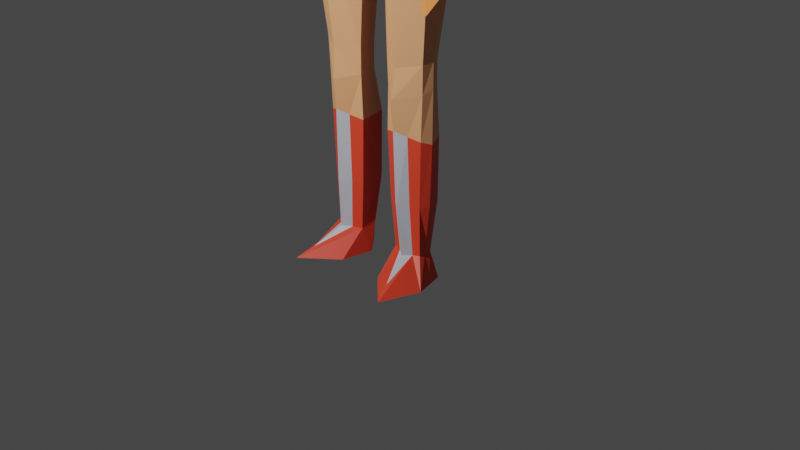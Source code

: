 # Source: LP_Char_06_Hair.blend  (saved by Blender 2.92.15; exported with 4.5.12 LTS)
import bpy
from mathutils import Matrix  # noqa: F401  (used for matrix-valued properties, if any)

bpy.ops.wm.read_factory_settings(use_empty=True)
scene = bpy.context.scene
scene.name = 'Scene'

# ---- collections
col_collection = bpy.data.collections.new('Collection'); scene.collection.children.link(col_collection)

# ---- materials (node trees are filled in below, after node groups)
mat_peach = bpy.data.materials.new('Peach')
mat_peach.use_transparent_shadow = False
mat_orange = bpy.data.materials.new('Orange')
mat_orange.use_transparent_shadow = False
mat_gray_armor = bpy.data.materials.new('Gray Armor')
mat_gray_armor.use_transparent_shadow = False
mat_undergray = bpy.data.materials.new('UnderGray')
mat_undergray.use_transparent_shadow = False
mat_black = bpy.data.materials.new('Black')
mat_black.use_transparent_shadow = False
mat_red = bpy.data.materials.new('Red')
mat_red.use_transparent_shadow = False
mat_darkbrown = bpy.data.materials.new('DarkBrown')
mat_darkbrown.use_transparent_shadow = False
mat_brown = bpy.data.materials.new('Brown')
mat_brown.use_transparent_shadow = False

# ---- material node trees
mat_peach.use_nodes = True; mat_peach.node_tree.nodes.clear()
_N = mat_peach.node_tree.nodes; _L = mat_peach.node_tree.links
n0 = _N.new('ShaderNodeBsdfPrincipled'); n0.name = 'Principled BSDF'; n0.location = (10, 300)
n0.distribution = 'GGX'
n0.subsurface_method = 'BURLEY'
n0.inputs[0].default_value = (0.8, 0.3663, 0.1731, 1.0)
n0.inputs[3].default_value = 1.45
n0.inputs[27].default_value = (0.0, 0.0, 0.0, 1.0)
n0.inputs[28].default_value = 1.0
n1 = _N.new('ShaderNodeOutputMaterial'); n1.name = 'Material Output'; n1.location = (300, 300)
_L.new(n0.outputs[0], n1.inputs[0])
n1.is_active_output = True
mat_orange.use_nodes = True; mat_orange.node_tree.nodes.clear()
_N = mat_orange.node_tree.nodes; _L = mat_orange.node_tree.links
n0 = _N.new('ShaderNodeBsdfPrincipled'); n0.name = 'Principled BSDF'; n0.location = (10, 300)
n0.distribution = 'GGX'
n0.subsurface_method = 'BURLEY'
n0.inputs[0].default_value = (0.8, 0.2061, 0.02725, 1.0)
n0.inputs[3].default_value = 1.45
n0.inputs[27].default_value = (0.0, 0.0, 0.0, 1.0)
n0.inputs[28].default_value = 1.0
n1 = _N.new('ShaderNodeOutputMaterial'); n1.name = 'Material Output'; n1.location = (300, 300)
_L.new(n0.outputs[0], n1.inputs[0])
n1.is_active_output = True
mat_gray_armor.use_nodes = True; mat_gray_armor.node_tree.nodes.clear()
_N = mat_gray_armor.node_tree.nodes; _L = mat_gray_armor.node_tree.links
n0 = _N.new('ShaderNodeBsdfPrincipled'); n0.name = 'Principled BSDF'; n0.location = (10, 300)
n0.distribution = 'GGX'
n0.subsurface_method = 'BURLEY'
n0.inputs[0].default_value = (0.5319, 0.5591, 0.6258, 1.0)
n0.inputs[3].default_value = 1.45
n0.inputs[27].default_value = (0.0, 0.0, 0.0, 1.0)
n0.inputs[28].default_value = 1.0
n1 = _N.new('ShaderNodeOutputMaterial'); n1.name = 'Material Output'; n1.location = (300, 300)
_L.new(n0.outputs[0], n1.inputs[0])
n1.is_active_output = True
mat_undergray.use_nodes = True; mat_undergray.node_tree.nodes.clear()
_N = mat_undergray.node_tree.nodes; _L = mat_undergray.node_tree.links
n0 = _N.new('ShaderNodeBsdfPrincipled'); n0.name = 'Principled BSDF'; n0.location = (10, 300)
n0.distribution = 'GGX'
n0.subsurface_method = 'BURLEY'
n0.inputs[0].default_value = (0.06766, 0.07077, 0.07837, 1.0)
n0.inputs[3].default_value = 1.45
n0.inputs[27].default_value = (0.0, 0.0, 0.0, 1.0)
n0.inputs[28].default_value = 1.0
n1 = _N.new('ShaderNodeOutputMaterial'); n1.name = 'Material Output'; n1.location = (300, 300)
_L.new(n0.outputs[0], n1.inputs[0])
n1.is_active_output = True
mat_black.use_nodes = True; mat_black.node_tree.nodes.clear()
_N = mat_black.node_tree.nodes; _L = mat_black.node_tree.links
n0 = _N.new('ShaderNodeBsdfPrincipled'); n0.name = 'Principled BSDF'; n0.location = (10, 300)
n0.distribution = 'GGX'
n0.subsurface_method = 'BURLEY'
n0.inputs[0].default_value = (0.0, 0.0, 0.0, 1.0)
n0.inputs[3].default_value = 1.45
n0.inputs[27].default_value = (0.0, 0.0, 0.0, 1.0)
n0.inputs[28].default_value = 1.0
n1 = _N.new('ShaderNodeOutputMaterial'); n1.name = 'Material Output'; n1.location = (300, 300)
_L.new(n0.outputs[0], n1.inputs[0])
n1.is_active_output = True
mat_red.use_nodes = True; mat_red.node_tree.nodes.clear()
_N = mat_red.node_tree.nodes; _L = mat_red.node_tree.links
n0 = _N.new('ShaderNodeBsdfPrincipled'); n0.name = 'Principled BSDF'; n0.location = (10, 300)
n0.distribution = 'GGX'
n0.subsurface_method = 'BURLEY'
n0.inputs[0].default_value = (0.8, 0.05304, 0.02145, 1.0)
n0.inputs[3].default_value = 1.45
n0.inputs[27].default_value = (0.0, 0.0, 0.0, 1.0)
n0.inputs[28].default_value = 1.0
n1 = _N.new('ShaderNodeOutputMaterial'); n1.name = 'Material Output'; n1.location = (300, 300)
_L.new(n0.outputs[0], n1.inputs[0])
n1.is_active_output = True
mat_darkbrown.use_nodes = True; mat_darkbrown.node_tree.nodes.clear()
_N = mat_darkbrown.node_tree.nodes; _L = mat_darkbrown.node_tree.links
n0 = _N.new('ShaderNodeBsdfPrincipled'); n0.name = 'Principled BSDF'; n0.location = (10, 300)
n0.distribution = 'GGX'
n0.subsurface_method = 'BURLEY'
n0.inputs[0].default_value = (0.01834, 0.006218, 0.003293, 1.0)
n0.inputs[3].default_value = 1.45
n0.inputs[27].default_value = (0.0, 0.0, 0.0, 1.0)
n0.inputs[28].default_value = 1.0
n1 = _N.new('ShaderNodeOutputMaterial'); n1.name = 'Material Output'; n1.location = (300, 300)
_L.new(n0.outputs[0], n1.inputs[0])
n1.is_active_output = True
mat_brown.use_nodes = True; mat_brown.node_tree.nodes.clear()
_N = mat_brown.node_tree.nodes; _L = mat_brown.node_tree.links
n0 = _N.new('ShaderNodeBsdfPrincipled'); n0.name = 'Principled BSDF'; n0.location = (10, 300)
n0.distribution = 'GGX'
n0.subsurface_method = 'BURLEY'
n0.inputs[0].default_value = (0.01499, 0.002493, 0.00694, 1.0)
n0.inputs[3].default_value = 1.45
n0.inputs[27].default_value = (0.0, 0.0, 0.0, 1.0)
n0.inputs[28].default_value = 1.0
n1 = _N.new('ShaderNodeOutputMaterial'); n1.name = 'Material Output'; n1.location = (300, 300)
_L.new(n0.outputs[0], n1.inputs[0])
n1.is_active_output = True

# ---- world
world_world = bpy.data.worlds.new('World'); scene.world = world_world
world_world.use_nodes = True; world_world.node_tree.nodes.clear()
_N = world_world.node_tree.nodes; _L = world_world.node_tree.links
n0 = _N.new('ShaderNodeOutputWorld'); n0.name = 'World Output'; n0.location = (300, 300)
n1 = _N.new('ShaderNodeBackground'); n1.name = 'Background'; n1.location = (10, 300)
n1.inputs[0].default_value = (0.05088, 0.05088, 0.05088, 1.0)
_L.new(n1.outputs[0], n0.inputs[0])
n0.is_active_output = True
world_world.color = (0.05088, 0.05088, 0.05088)
world_world.use_sun_shadow = False
world_world.sun_shadow_jitter_overblur = 0.0

# ---- cameras
cam_camera = bpy.data.cameras.new('Camera')
cam_camera.clip_end = 100.0
cam_camera.ortho_scale = 7.314

# ---- lights
light_light = bpy.data.lights.new('Light', 'POINT')
light_light.transmission_factor = 0.0
light_light.energy = 2000.0
light_light.shadow_soft_size = 0.1
light_light.shadow_maximum_resolution = 0.006
light_light.use_absolute_resolution = True

# ---- meshes
me_cylinder = bpy.data.meshes.new('Cylinder')
me_cylinder.from_pydata([(0.4352, -0.8685, -1.262), (0.4393, -0.7682, -0.696), (0.6173, -0.9535, -1.262), (0.6155, -0.8532, -0.6959), (0.6336, -1.123, -1.262), (0.645, -1.144, -0.6959), (0.4829, -1.245, -1.262), (0.4549, -1.287, -0.6959), (0.2695, -1.123, -1.262), (0.2195, -1.144, -0.6959), (0.2532, -0.9535, -1.262), (0.2729, -0.8258, -0.6987), (0.4104, -0.8285, -1.554), (0.7115, -0.9219, -1.554), (0.8151, -1.282, -1.554), (0.6628, -1.743, -1.554), (0.283, -1.403, -1.554), (0.2204, -1.034, -1.554), (0.4503, -0.7389, 0.1002), (0.6366, -0.8664, 0.02401), (0.6692, -1.158, 0.04012), (0.4367, -1.308, 0.1341), (0.1875, -1.158, 0.04012), (0.2754, -0.8118, 0.04012), (0.5098, -0.4223, 2.466), (0.8719, -0.849, 2.72), (0.8913, -1.274, 2.726), (0.4836, -1.486, 2.726), (0.03409, -1.274, 2.466), (0.1539, -0.3358, 2.466), (0.2044, -1.162, 0.5299), (0.2778, -0.9152, 0.5299), (0.6905, -1.162, 0.5299), (0.4375, -1.337, 0.4687), (0.4481, -0.8042, 0.4686), (0.649, -0.9192, 0.5509), (0.1275, -1.155, 2.185), (0.8782, -1.265, 2.356), (0.5125, -0.5109, 2.185), (0.1549, -0.876, 2.185), (0.505, -1.468, 2.356), (0.8593, -0.8578, 2.353), (0.2913, -0.9012, 0.8137), (0.4476, -1.304, 0.7887), (0.662, -0.9354, 0.85), (0.1945, -1.169, 0.8449), (0.6991, -1.169, 0.8449), (0.4567, -0.8319, 0.7806), (0.0, -1.272, 2.471), (0.0, -0.3578, 2.471), (0.49, -0.379, 2.725), (0.2178, -0.3147, 2.725), (0.0, -0.3026, 2.723), (0.0, -1.489, 2.79), (0.5313, -0.9847, 3.865), (0.5493, -1.191, 3.87), (0.3467, -1.382, 3.798), (0.3866, -0.8183, 3.81), (0.1644, -0.6871, 3.725), (0.0, -0.6533, 3.661), (0.0, -1.459, 3.612), (0.4083, -1.005, 4.559), (0.4515, -1.185, 4.584), (0.2601, -1.388, 4.53), (0.3439, -0.967, 4.545), (0.1816, -0.8433, 4.499), (0.0, -0.8418, 4.45), (0.0, -1.465, 4.441), (0.477, -0.9006, 5.12), (0.5103, -1.213, 5.134), (0.2915, -1.476, 5.256), (0.3823, -0.845, 5.13), (0.1701, -0.7039, 5.136), (0.0, -0.6461, 5.131), (0.0, -1.486, 5.14), (0.0, -0.374, 3.267), (0.23, -0.4588, 3.365), (0.4001, -1.463, 3.453), (0.0, -1.548, 3.252), (0.6869, -1.206, 3.56), (0.4807, -0.6242, 3.462), (0.6553, -0.8279, 3.549), (0.2958, -0.9046, 5.65), (0.2871, -1.039, 5.638), (0.1509, -1.144, 5.596), (0.2353, -0.8043, 5.64), (0.1739, -0.7372, 5.643), (0.0, -0.7275, 5.638), (0.0, -1.144, 5.597), (0.09727, -0.9176, 5.693), (0.09211, -0.9618, 5.69), (0.07222, -0.9982, 5.687), (0.08, -0.8865, 5.698), (0.0428, -0.8678, 5.699), (0.0, -0.8565, 5.698), (0.0, -1.015, 5.685), (0.243, -1.279, 5.469), (0.0, -1.282, 5.469), (0.0, -0.6312, 5.483), (0.233, -0.6629, 5.494), (0.4505, -1.063, 5.571), (0.4107, -0.7598, 5.487), (0.4593, -0.9319, 5.597), (0.6026, -0.7638, 5.356), (0.5359, -1.214, 5.136), (0.5375, -0.8162, 5.159), (0.1307, -0.9305, 5.855), (0.128, -0.9533, 5.854), (0.1048, -0.9959, 5.85), (0.1139, -0.8653, 5.863), (0.06867, -0.8245, 5.864), (0.0, -0.8302, 5.865), (0.0, -1.015, 5.85), (0.6762, -1.075, 5.407), (0.6919, -0.9358, 5.457), (1.331, -1.022, 4.146), (1.275, -0.849, 4.033), (1.352, -0.9521, 4.14), (1.155, -1.059, 3.982), (1.171, -0.8741, 3.928), (1.242, -1.082, 4.096), (0.6049, -1.153, 5.332), (0.6259, -1.043, -1.262), (0.6938, -1.045, -0.6959), (0.7663, -1.112, -1.554), (0.7181, -1.045, 0.0003072), (0.9428, -1.074, 2.723), (0.7261, -1.05, 0.5909), (0.8644, -1.073, 2.355), (0.723, -1.047, 0.8736), (0.5891, -1.094, 3.889), (0.4918, -1.1, 4.59), (0.5183, -1.081, 5.129), (0.7347, -1.085, 3.576), (0.4481, -1.05, 5.034), (1.132, -1.0, 3.914), (1.399, -1.069, 4.11), (1.351, -0.933, 3.888), (1.415, -0.9716, 4.035), (1.222, -1.123, 3.941), (1.27, -0.9743, 3.812), (1.311, -1.121, 4.067), (1.204, -1.077, 3.85), (1.457, -1.128, 4.092), (1.453, -1.067, 3.868), (1.512, -1.063, 4.005), (1.294, -1.201, 3.947), (1.361, -1.118, 3.786), (1.38, -1.193, 4.066), (1.281, -1.189, 3.848), (2.026, -1.786, 4.298), (1.983, -1.792, 4.091), (2.057, -1.718, 4.166), (1.877, -1.886, 4.231), (1.911, -1.845, 4.043), (1.94, -1.857, 4.28), (1.862, -1.888, 4.106), (2.312, -2.001, 4.243), (2.2, -2.046, 4.006), (2.304, -1.978, 4.161), (2.067, -2.16, 4.109), (2.107, -2.115, 3.958), (2.144, -2.128, 4.181), (2.028, -2.151, 4.047), (2.532, -2.353, 4.171), (2.427, -2.467, 4.206), (2.559, -2.371, 4.139), (2.187, -2.346, 4.187), (2.22, -2.376, 4.176), (2.41, -2.443, 4.236), (2.152, -2.361, 4.176), (2.209, -1.792, 4.176), (2.207, -1.829, 4.331), (2.382, -1.938, 4.218), (2.403, -2.008, 4.272), (2.343, -1.867, 4.237), (2.318, -1.899, 4.325), (2.494, -2.02, 4.281), (2.461, -2.032, 4.31), (2.511, -2.012, 4.308), (2.468, -2.031, 4.346), (2.497, -2.375, 4.158), (2.239, -2.062, 4.207), (2.52, -2.399, 4.122), (2.257, -2.014, 4.062), (2.106, -1.748, 4.178), (2.444, -2.422, 4.248), (2.229, -2.071, 4.204), (2.468, -2.442, 4.222), (2.253, -2.018, 4.054), (2.369, -2.43, 4.223), (2.343, -2.405, 4.246), (2.135, -2.132, 4.172), (2.193, -2.051, 4.002), (2.307, -2.427, 4.232), (2.075, -2.16, 4.111), (2.328, -2.453, 4.208), (2.118, -2.105, 3.962), (2.181, -2.391, 4.164), (2.034, -2.157, 3.978), (2.193, -2.275, 4.057), (2.097, -2.266, 4.096), (2.146, -2.256, 4.113), (2.124, -2.303, 4.063), (2.261, -2.295, 4.174), (2.296, -2.255, 4.093), (2.205, -2.314, 4.142), (2.235, -2.295, 4.064), (2.336, -2.282, 4.09), (2.306, -2.311, 4.187), (2.368, -2.278, 4.201), (2.388, -2.254, 4.121), (2.434, -2.177, 4.166), (2.446, -2.168, 4.117), (2.38, -2.219, 4.141), (2.403, -2.2, 4.058), (0.3685, -0.8663, 5.948), (0.3313, -1.038, 5.925), (0.2126, -1.173, 5.901), (0.2837, -0.7428, 5.965), (0.1398, -0.6867, 5.971), (0.0, -0.6699, 5.982), (0.0, -1.207, 5.887), (0.1291, -0.9893, 7.949), (0.1215, -1.043, 7.953), (0.0, -1.086, 7.955), (0.103, -0.9528, 7.951), (0.0, -0.9357, 7.949), (0.0, -0.93, 7.952), (0.0, -1.096, 7.958), (0.7635, -0.3829, 7.121), (0.5615, -1.855, 7.056), (0.0, -2.027, 7.044), (0.0, -0.07732, 7.17), (0.3527, -0.1389, 7.169), (0.9425, -1.41, 7.06), (1.018, -0.8574, 7.103), (0.7104, -0.4501, 7.403), (0.5211, -1.807, 7.368), (0.0, -0.135, 7.453), (0.8187, -1.421, 7.378), (0.0, -1.975, 7.356), (0.3516, -0.2115, 7.449), (0.9219, -0.8627, 7.393), (0.0, -1.888, 6.346), (0.3293, -0.1421, 6.534), (0.8813, -0.835, 6.473), (0.7353, -0.3783, 6.512), (0.4973, -1.758, 6.364), (0.0, -0.08544, 6.541), (0.8436, -1.366, 6.423), (0.5377, -0.634, 7.724), (0.3493, -1.582, 7.689), (0.0, -0.3813, 7.757), (0.6361, -1.3, 7.694), (0.0, -1.693, 7.7), (0.2734, -0.4234, 7.733), (0.6988, -0.9079, 7.69), (0.0, -1.602, 6.106), (0.2721, -0.4016, 6.234), (0.6552, -0.8373, 6.156), (0.5354, -0.5766, 6.215), (0.367, -1.526, 6.113), (0.0, -0.3818, 6.243), (0.6046, -1.258, 6.131), (0.2798, -0.8196, 7.897), (0.2248, -1.268, 7.893), (0.0, -0.7457, 7.907), (0.368, -1.126, 7.893), (0.0, -1.302, 7.898), (0.1559, -0.7693, 7.906), (0.3967, -0.9476, 7.887), (0.0, -1.026, 7.953), (0.916, -1.161, 6.438), (0.9582, -1.267, 7.092), (0.3741, -1.088, 7.892), (0.6968, -1.094, 6.157), (0.1229, -1.033, 7.952), (0.6506, -1.215, 7.696), (0.8953, -1.271, 7.382), (0.3496, -0.9569, 5.938), (0.7689, -0.3339, 6.818), (0.5324, -1.837, 6.608), (0.0, -0.04325, 6.86), (0.9231, -1.39, 6.666), (0.0, -1.991, 6.592), (0.3417, -0.07977, 6.858), (1.025, -0.8422, 6.795), (0.9631, -1.25, 6.775), (1.085, -1.309, 6.674), (1.116, -1.315, 7.117), (1.139, -1.233, 7.122), (1.109, -1.224, 6.682), (1.056, -1.264, 7.123), (1.03, -1.254, 6.638), (1.005, -1.352, 6.63), (1.033, -1.366, 7.122), (1.181, -1.312, 6.986), (1.205, -1.229, 6.992), (0.1351, -0.8007, 4.127), (0.3457, -0.9303, 4.2), (0.4334, -0.9983, 4.225), (0.4776, -1.183, 4.219), (0.3029, -1.375, 4.159), (0.0, -1.422, 4.026), (0.0, -0.7642, 4.077), (0.4904, -1.096, 4.247), (0.1454, -0.781, 4.19), (0.4541, -0.9954, 4.28), (0.3198, -1.395, 4.222), (0.0, -0.7617, 4.148), (0.3598, -0.9242, 4.251), (0.4892, -1.19, 4.279), (0.0, -1.449, 4.091), (0.5118, -1.099, 4.303), (0.4216, -0.8177, 3.896), (0.5593, -1.199, 3.94), (0.0, -1.483, 3.688), (0.5984, -1.098, 3.963), (0.175, -0.6579, 3.8), (0.5413, -0.9835, 3.944), (0.3619, -1.402, 3.87), (0.0, -0.6286, 3.737), (0.1936, -0.4847, 3.27), (0.0, -1.498, 3.168), (0.437, -0.5605, 3.386), (0.6332, -0.8252, 3.473), (0.0, -0.4039, 3.191), (0.3608, -1.448, 3.355), (0.665, -1.199, 3.475), (0.7132, -1.073, 3.494), (0.4869, -0.8945, 5.102), (0.5219, -1.217, 5.122), (0.2953, -1.487, 5.243), (0.0, -1.497, 5.127), (0.0, -0.6334, 5.124), (0.1785, -0.6979, 5.126), (0.3889, -0.8367, 5.121), (0.535, -1.082, 5.117), (1.826, -1.587, 4.229), (1.854, -1.54, 4.14), (1.793, -1.554, 4.063), (1.724, -1.611, 4.014), (1.742, -1.654, 4.207), (1.691, -1.672, 4.143), (1.685, -1.673, 4.067), (0.1954, -0.3121, 2.886), (0.0, -1.532, 2.848), (0.462, -0.4218, 3.032), (0.752, -0.7895, 3.174), (0.0, -0.2426, 2.782), (0.4303, -1.487, 3.033), (0.7911, -1.244, 3.182), (0.8278, -1.079, 3.2), (0.4686, -0.4441, 2.981), (0.7905, -1.247, 3.137), (0.2038, -0.3522, 2.838), (0.4261, -1.458, 2.987), (0.7478, -0.8099, 3.105), (0.8275, -1.078, 3.149), (0.3319, -1.219, 0.07831), (0.5442, -1.221, 0.0803), (0.5877, -1.553, -1.45), (0.3405, -1.196, -0.6959), (0.5474, -1.193, -0.6959), (0.5599, -1.158, -1.262), (0.3814, -1.169, -1.262), (0.1316, -1.156, 2.111), (0.8674, -1.259, 2.271), (0.511, -0.5303, 2.107), (0.1631, -0.8775, 2.109), (0.5028, -1.458, 2.267), (0.8474, -0.8625, 2.268), (0.8559, -1.072, 2.271), (0.1179, -1.16, 2.098), (0.08309, -1.168, 2.18), (0.8773, -1.266, 2.263), (0.9117, -1.289, 2.368), (0.5094, -0.5143, 2.094), (0.508, -0.457, 2.18), (0.8964, -1.078, 2.366), (0.4997, -1.514, 2.368), (0.1133, -0.86, 2.18), (0.8908, -0.8399, 2.364), (0.8654, -1.073, 2.263), (0.1504, -0.8727, 2.096), (0.501, -1.472, 2.259), (0.8567, -0.8572, 2.26), (1.812, -1.739, 4.061), (1.883, -1.672, 4.107), (1.954, -1.654, 4.178), (1.923, -1.692, 4.281), (1.836, -1.777, 4.261), (1.784, -1.803, 4.199), (1.78, -1.808, 4.119), (1.822, -1.567, 4.24), (1.784, -1.53, 4.05), (1.726, -1.644, 4.214), (1.668, -1.665, 4.142), (1.661, -1.666, 4.055), (1.912, -1.854, 4.029), (1.991, -1.796, 4.082), (2.072, -1.715, 4.164), (2.037, -1.789, 4.308), (1.943, -1.867, 4.289), (1.874, -1.899, 4.235), (1.858, -1.901, 4.098), (1.854, -1.514, 4.138), (1.706, -1.595, 3.994)], [], [(0, 1, 3, 2), (122, 123, 5, 4), (4, 5, 364, 365), (6, 7, 363, 366), (11, 9, 22, 23), (8, 9, 11, 10), (10, 11, 1, 0), (6, 366, 362), (12, 13, 124, 14, 15, 16, 17), (122, 4, 14, 124), (8, 10, 17, 16), (0, 2, 13, 12), (4, 365, 362, 15, 14), (10, 0, 12, 17), (39, 36, 28, 29), (3, 1, 18, 19), (7, 364, 361, 21), (1, 11, 23, 18), (9, 363, 360, 22), (123, 3, 19, 125), (40, 37, 26, 27), (41, 38, 24, 25), (38, 39, 29, 24), (36, 40, 27, 28), (128, 41, 25, 126), (125, 19, 35, 127), (22, 360, 21, 33, 30), (18, 23, 31, 34), (19, 18, 34, 35), (21, 361, 20, 32, 33), (23, 22, 30, 31), (39, 38, 379, 382), (369, 370, 385, 378), (40, 36, 375, 381), (372, 369, 378, 387), (128, 37, 377, 380), (371, 368, 376, 386), (31, 30, 45, 42), (33, 32, 46, 43), (35, 34, 47, 44), (34, 31, 42, 47), (30, 33, 43, 45), (127, 35, 44, 129), (29, 28, 48, 49), (29, 49, 52, 51), (24, 29, 51, 50), (25, 24, 50), (27, 53, 48, 28), (76, 75, 59, 58), (78, 77, 56, 60), (77, 79, 55, 56), (80, 76, 58, 57), (81, 80, 57, 54), (133, 81, 54, 130), (309, 63, 67, 313), (310, 66, 65, 307), (312, 62, 63, 309), (311, 64, 61, 308), (307, 65, 64, 311), (338, 331, 68, 132), (334, 333, 70, 74), (336, 335, 73, 72), (333, 332, 69, 70), (331, 337, 71, 68), (337, 336, 72, 71), (101, 85, 82, 102), (86, 85, 101, 99), (96, 84, 88, 97), (98, 87, 86, 99), (100, 83, 84, 96), (330, 326, 81, 133), (326, 325, 80, 81), (325, 323, 76, 80), (328, 329, 79, 77), (324, 328, 77, 78), (323, 327, 75, 76), (314, 131, 62, 312), (88, 84, 91, 95), (86, 87, 94, 93), (84, 83, 90, 91), (82, 85, 92, 89), (85, 86, 93, 92), (83, 82, 89, 90), (132, 68, 105, 134), (71, 101, 103), (68, 71, 103, 105), (70, 69, 104, 100, 96), (72, 73, 98, 99), (74, 70, 96, 97), (82, 83, 100, 102), (89, 92, 109, 106), (92, 93, 110, 109), (90, 89, 106, 107), (95, 91, 108, 112), (93, 94, 111, 110), (91, 90, 107, 108), (101, 102, 114, 103), (102, 100, 113, 114), (100, 121, 113), (103, 114, 117, 116), (113, 121, 120, 115), (134, 105, 119, 135), (114, 113, 115, 117), (119, 105, 103, 116), (120, 121, 104, 118), (121, 100, 104), (104, 134, 135, 118), (69, 132, 134, 104), (308, 61, 131, 314), (329, 330, 133, 79), (332, 338, 132, 69), (79, 133, 130, 55), (32, 127, 129, 46), (370, 367, 374, 385), (20, 125, 127, 32), (37, 128, 126, 26), (5, 123, 125, 20), (2, 122, 124, 13), (2, 3, 123, 122), (120, 118, 139, 141), (116, 117, 138, 137), (118, 135, 142, 139), (117, 115, 136, 138), (115, 120, 141, 136), (119, 116, 137, 140), (135, 119, 140, 142), (136, 141, 148, 143), (141, 139, 146, 148), (137, 138, 145, 144), (139, 142, 149, 146), (142, 140, 147, 149), (138, 136, 143, 145), (140, 137, 144, 147), (345, 342, 408, 399), (155, 150, 403, 404), (154, 156, 406, 400), (340, 339, 395, 407), (153, 155, 404, 405), (342, 341, 396, 408), (150, 152, 402, 403), (339, 343, 397, 395), (152, 151, 401, 402), (343, 344, 398, 397), (151, 154, 400, 401), (341, 340, 407, 396), (344, 345, 399, 398), (156, 153, 405, 406), (150, 182, 157, 172), (155, 153, 160, 195, 192, 162), (151, 152, 185, 184, 189, 158), (153, 156, 163, 160), (156, 154, 161, 199, 163), (152, 150, 172, 171, 185), (154, 151, 158, 193, 197, 161), (201, 203, 198, 170), (213, 212, 164, 166), (212, 214, 181, 164), (208, 211, 188, 165), (202, 201, 170, 167), (176, 174, 178, 180), (157, 159, 173, 174), (172, 157, 174, 176), (159, 171, 175, 173), (171, 172, 176, 175), (179, 180, 178, 177), (174, 173, 177, 178), (175, 176, 180, 179), (173, 175, 179, 177), (168, 167, 170, 198), (182, 150, 155, 162, 187), (181, 183, 166, 164), (215, 184, 159, 213), (184, 185, 171, 159), (169, 165, 188, 186), (210, 187, 162, 209), (195, 160, 161, 197), (204, 192, 195, 206), (193, 158, 162, 192), (194, 196, 190, 191), (189, 184, 182, 187), (207, 197, 193, 205), (207, 196, 194, 206), (200, 202, 167, 168), (208, 209, 162, 158), (205, 204, 191, 190), (210, 211, 189, 187), (214, 215, 183, 181), (203, 199, 161, 200), (198, 203, 200, 168), (161, 160, 202, 200), (160, 163, 201, 202), (163, 199, 203, 201), (193, 192, 204, 205), (197, 207, 206, 195), (196, 207, 205, 190), (191, 204, 206, 194), (186, 188, 211, 210), (165, 169, 209, 208), (186, 210, 209, 169), (158, 189, 211, 208), (182, 184, 215, 214), (183, 215, 213, 166), (157, 182, 214, 212), (159, 157, 212, 213), (112, 108, 218, 222), (269, 266, 225, 229), (110, 111, 221, 220), (108, 107, 217, 218), (106, 109, 219, 216), (109, 110, 220, 219), (107, 106, 280, 217), (270, 267, 228, 227), (266, 268, 224, 225), (271, 265, 226, 223), (265, 270, 227, 226), (268, 275, 277, 224), (294, 293, 291, 298, 292), (281, 286, 234, 230), (287, 281, 230, 236), (282, 284, 235, 231), (286, 283, 233, 234), (285, 282, 231, 232), (235, 274, 279, 240), (230, 234, 242, 237), (236, 230, 237, 243), (231, 235, 240, 238), (234, 233, 239, 242), (232, 231, 238, 241), (258, 262, 248, 244), (259, 263, 249, 245), (262, 264, 250, 248), (260, 261, 247, 246), (261, 259, 245, 247), (264, 276, 273, 250), (240, 279, 278, 254), (237, 242, 256, 251), (243, 237, 251, 257), (238, 240, 254, 252), (242, 239, 253, 256), (241, 238, 252, 255), (217, 280, 276, 264), (219, 220, 259, 261), (216, 219, 261, 260), (218, 217, 264, 262), (220, 221, 263, 259), (222, 218, 262, 258), (254, 278, 275, 268), (251, 256, 270, 265), (257, 251, 265, 271), (252, 254, 268, 266), (256, 253, 267, 270), (255, 252, 266, 269), (224, 277, 272), (229, 225, 272), (227, 228, 272), (225, 224, 272), (223, 226, 272), (226, 227, 272), (274, 288, 287, 236), (276, 280, 216, 260), (273, 276, 260, 246), (280, 106, 216), (278, 279, 243, 257), (272, 277, 223), (277, 275, 271, 223), (279, 274, 236, 243), (275, 278, 257, 271), (288, 273, 246, 287), (244, 248, 282, 285), (245, 249, 283, 286), (248, 250, 284, 282), (246, 247, 281, 287), (247, 245, 286, 281), (250, 273, 288, 284), (289, 292, 298, 297), (295, 294, 292, 289), (293, 296, 290, 291), (296, 295, 289, 297, 290), (235, 284, 295, 296), (274, 235, 296, 293), (284, 288, 294, 295), (288, 274, 293, 294), (297, 298, 291, 290), (320, 301, 306, 318), (318, 306, 302, 316), (319, 299, 300, 315), (315, 300, 301, 320), (316, 302, 303, 321), (322, 305, 299, 319), (321, 303, 304, 317), (301, 308, 314, 306), (306, 314, 312, 302), (299, 307, 311, 300), (300, 311, 308, 301), (302, 312, 309, 303), (305, 310, 307, 299), (303, 309, 313, 304), (56, 321, 317, 60), (59, 322, 319, 58), (55, 316, 321, 56), (57, 315, 320, 54), (58, 319, 315, 57), (130, 318, 316, 55), (54, 320, 318, 130), (352, 353, 330, 329), (346, 350, 327, 323), (347, 351, 328, 324), (351, 352, 329, 328), (348, 346, 323, 325), (349, 348, 325, 326), (353, 349, 326, 330), (62, 131, 338, 332), (64, 65, 336, 337), (61, 64, 337, 331), (63, 62, 332, 333), (65, 66, 335, 336), (67, 63, 333, 334), (131, 61, 331, 338), (149, 147, 342, 345), (146, 149, 345, 344), (144, 145, 340, 341), (148, 146, 344, 343), (143, 148, 343, 339), (147, 144, 341, 342), (145, 143, 339, 340), (126, 25, 358, 359), (25, 50, 354, 358), (50, 51, 356, 354), (27, 26, 355, 357), (53, 357, 351, 347), (51, 52, 356), (26, 126, 359, 355), (356, 52, 350, 346), (354, 356, 346, 348), (355, 359, 353, 352), (357, 355, 352, 351), (359, 358, 349, 353), (357, 53, 27), (358, 354, 348, 349), (362, 365, 6), (365, 364, 7, 6), (361, 364, 5, 20), (366, 363, 9, 8), (362, 366, 8, 16, 15), (360, 363, 7, 21), (101, 71, 72, 99), (46, 129, 373, 368), (42, 45, 367, 370), (43, 46, 368, 371), (44, 47, 369, 372), (47, 42, 370, 369), (45, 43, 371, 367), (129, 44, 372, 373), (384, 387, 383, 380), (374, 386, 381, 375), (378, 385, 382, 379), (387, 378, 379, 383), (386, 376, 377, 381), (385, 374, 375, 382), (376, 384, 380, 377), (367, 371, 386, 374), (38, 41, 383, 379), (373, 372, 387, 384), (37, 40, 381, 377), (41, 128, 380, 383), (368, 373, 384, 376), (36, 39, 382, 375), (407, 395, 391, 390), (408, 396, 389, 388), (395, 397, 392, 391), (397, 398, 393, 392), (396, 407, 390, 389), (398, 399, 394, 393), (399, 408, 388, 394), (393, 394, 406, 405), (394, 388, 400, 406), (390, 391, 403, 402), (388, 389, 401, 400), (391, 392, 404, 403), (392, 393, 405, 404), (389, 390, 402, 401)])
me_cylinder.polygons.foreach_set('material_index', [5, 5, 5, 2, 5, 5, 5, 2, 5, 5, 5, 5, 5, 5, 4, 5, 2, 5, 5, 5, 4, 4, 4, 4, 4, 0, 0, 0, 0, 0, 0, 4, 4, 4, 4, 4, 4, 0, 0, 0, 0, 0, 0, 4, 4, 4, 4, 4, 2, 2, 2, 2, 2, 2, 2, 2, 2, 2, 2, 1, 1, 1, 1, 1, 1, 0, 0, 0, 0, 0, 3, 3, 3, 3, 3, 3, 2, 0, 0, 0, 0, 0, 0, 0, 0, 0, 0, 0, 0, 0, 0, 0, 0, 0, 0, 0, 0, 0, 0, 0, 0, 0, 0, 0, 0, 0, 0, 0, 2, 3, 1, 2, 0, 4, 0, 4, 5, 5, 5, 0, 0, 0, 0, 0, 0, 0, 0, 0, 0, 0, 0, 0, 0, 1, 1, 1, 1, 1, 1, 1, 1, 1, 1, 1, 1, 1, 1, 0, 0, 0, 0, 0, 0, 0, 0, 0, 0, 0, 0, 0, 0, 0, 0, 0, 0, 0, 0, 0, 0, 0, 0, 0, 0, 0, 0, 0, 0, 0, 0, 0, 0, 0, 0, 0, 0, 0, 0, 0, 0, 0, 0, 0, 0, 0, 0, 0, 0, 0, 0, 0, 0, 0, 0, 0, 0, 0, 0, 0, 0, 0, 0, 0, 0, 0, 0, 0, 0, 0, 0, 0, 0, 0, 0, 0, 0, 0, 0, 0, 0, 0, 0, 0, 0, 0, 0, 0, 0, 0, 0, 0, 0, 0, 0, 0, 0, 0, 0, 0, 0, 0, 0, 0, 0, 0, 0, 0, 0, 0, 0, 0, 0, 0, 0, 0, 0, 0, 0, 0, 0, 0, 0, 0, 0, 0, 0, 0, 0, 0, 0, 0, 0, 0, 0, 2, 2, 2, 2, 2, 2, 2, 3, 3, 3, 3, 3, 3, 3, 3, 3, 3, 3, 3, 3, 3, 2, 2, 2, 2, 2, 2, 2, 1, 1, 1, 1, 1, 1, 1, 0, 0, 0, 0, 0, 0, 0, 4, 4, 4, 4, 3, 4, 4, 3, 3, 3, 3, 3, 4, 3, 2, 2, 5, 5, 5, 2, 0, 0, 0, 0, 0, 0, 0, 0, 1, 1, 1, 1, 1, 1, 1, 4, 4, 4, 4, 4, 4, 4, 1, 1, 1, 1, 1, 1, 1, 1, 1, 1, 1, 1, 1, 1])
_uv = me_cylinder.uv_layers.new(name='UVMap')
_uv.uv.foreach_set('vector', [1.0, 0.5, 1.0, 1.0, 0.8333, 1.0, 0.8333, 0.5, 0.7451, 0.5, 0.7451, 1.0, 0.6667, 1.0, 0.6667, 0.5, 0.6667, 0.5, 0.6667, 1.0, 0.5902, 1.0, 0.5992, 0.5, 0.5, 0.5, 0.5, 1.0, 0.4138, 1.0, 0.4233, 0.5, 0.1667, 1.0, 0.3333, 1.0, 0.3333, 1.0, 0.1667, 1.0, 0.3333, 0.5, 0.3333, 1.0, 0.1667, 1.0, 0.1667, 0.5, 0.1667, 0.5, 0.1667, 1.0, -8.941e-08, 1.0, -8.941e-08, 0.5, 0.5, 0.5, 0.4233, 0.5, 0.5, 0.5, 0.75, 0.49, 0.9578, 0.37, 0.9578, 0.243, 0.9578, 0.13, 0.75, 0.01, 0.5422, 0.13, 0.5422, 0.37, 0.7451, 0.5, 0.6667, 0.5, 0.6667, 0.5, 0.7451, 0.5, 0.3333, 0.5, 0.1667, 0.5, 0.1667, 0.5, 0.3333, 0.5, 1.0, 0.5, 0.8333, 0.5, 0.8333, 0.5, 1.0, 0.5, 0.6667, 0.5, 0.5992, 0.5, 0.5, 0.5, 0.5, 0.5, 0.6667, 0.5, 0.1667, 0.5, -8.941e-08, 0.5, -8.941e-08, 0.5, 0.1667, 0.5, 0.1667, 1.0, 0.3333, 1.0, 0.3333, 1.0, 0.1667, 1.0, 0.8333, 1.0, 1.0, 1.0, 1.0, 1.0, 0.8333, 1.0, 0.5, 1.0, 0.5902, 1.0, 0.5801, 1.0, 0.5, 1.0, -8.941e-08, 1.0, 0.1667, 1.0, 0.1667, 1.0, -8.941e-08, 1.0, 0.3333, 1.0, 0.4138, 1.0, 0.4175, 1.0, 0.3333, 1.0, 0.7451, 1.0, 0.8333, 1.0, 0.8333, 1.0, 0.7451, 1.0, 0.4839, 0.9678, 0.6667, 1.0, 0.6667, 1.0, 0.4722, 0.9444, 0.8333, 1.0, 1.0, 1.0, 1.0, 1.0, 0.8333, 1.0, -8.941e-08, 1.0, 0.1667, 1.0, 0.1667, 1.0, -8.941e-08, 1.0, 0.3333, 1.0, 0.4839, 0.9678, 0.4722, 0.9444, 0.3333, 1.0, 0.7451, 1.0, 0.8333, 1.0, 0.8333, 1.0, 0.7451, 1.0, 0.7451, 1.0, 0.8333, 1.0, 0.8333, 1.0, 0.7451, 1.0, 0.3333, 1.0, 0.4175, 1.0, 0.5, 1.0, 0.5, 1.0, 0.3333, 1.0, -8.941e-08, 1.0, 0.1667, 1.0, 0.1667, 1.0, -8.941e-08, 1.0, 0.8333, 1.0, 1.0, 1.0, 1.0, 1.0, 0.8333, 1.0, 0.5, 1.0, 0.5801, 1.0, 0.6667, 1.0, 0.6667, 1.0, 0.5, 1.0, 0.1667, 1.0, 0.3333, 1.0, 0.3333, 1.0, 0.1667, 1.0, 0.1667, 1.0, -8.941e-08, 1.0, -8.941e-08, 1.0, 0.1667, 1.0, -8.941e-08, 1.0, 0.1667, 1.0, 0.1667, 1.0, -8.941e-08, 1.0, 0.4839, 0.9678, 0.3333, 1.0, 0.3333, 1.0, 0.4839, 0.9678, 0.8333, 1.0, 1.0, 1.0, 1.0, 1.0, 0.8333, 1.0, 0.7451, 1.0, 0.6667, 1.0, 0.6667, 1.0, 0.7451, 1.0, 0.4849, 0.9698, 0.6667, 1.0, 0.6667, 1.0, 0.4849, 0.9698, 0.1667, 1.0, 0.3333, 1.0, 0.3333, 1.0, 0.1667, 1.0, 0.5, 1.0, 0.6667, 1.0, 0.6667, 1.0, 0.5, 1.0, 0.8333, 1.0, 1.0, 1.0, 1.0, 1.0, 0.8333, 1.0, -8.941e-08, 1.0, 0.1667, 1.0, 0.1667, 1.0, -8.941e-08, 1.0, 0.3333, 1.0, 0.5, 1.0, 0.5, 1.0, 0.3333, 1.0, 0.7451, 1.0, 0.8333, 1.0, 0.8333, 1.0, 0.7451, 1.0, 0.1667, 1.0, 0.3333, 1.0, 0.3333, 1.0, 0.1667, 1.0, 0.1667, 1.0, 0.1667, 1.0, 0.1667, 1.0, 0.1156, 1.0, -8.941e-08, 1.0, 0.1667, 1.0, 0.1156, 1.0, -8.941e-08, 1.0, 0.8333, 1.0, 1.0, 1.0, 1.0, 1.0, 0.4722, 0.9444, 0.0, 0.0, 0.3333, 1.0, 0.3333, 1.0, 0.06319, 1.0, 0.1667, 1.0, 0.1667, 1.0, 0.08686, 1.0, 0.0, 0.0, 0.5149, 0.9754, 0.539, 0.9928, 0.0, 0.0, 0.5149, 0.9754, 0.6618, 1.0, 0.6581, 1.0, 0.539, 0.9928, -0.07375, 1.0, 0.06319, 1.0, 0.08686, 1.0, -0.1519, 1.0, 0.8108, 1.0, 0.9642, 1.0, 0.918, 1.0, 0.7964, 1.0, 0.7303, 1.0, 0.8108, 1.0, 0.7964, 1.0, 0.7233, 1.0, 0.5538, 0.9917, 0.565, 0.9909, 0.0, 0.0, 0.0, 0.0, 0.1667, 1.0, 0.1667, 1.0, -0.06669, 1.0, 0.006975, 1.0, 0.6637, 1.0, 0.6667, 1.0, 0.565, 0.9909, 0.5538, 0.9917, 0.8788, 1.0, 0.8569, 1.0, 0.7873, 1.0, 0.7905, 1.0, 0.006975, 1.0, -0.06669, 1.0, -0.3115, 1.0, -0.2544, 1.0, 0.7273, 1.0, 0.7955, 1.0, 0.7958, 1.0, 0.7275, 1.0, 0.0, 0.0, 0.4532, 0.9016, 0.4492, 0.8983, 0.0, 0.0, 0.1162, 1.0, 0.1667, 1.0, 0.1667, 1.0, 0.1229, 1.0, 0.4532, 0.9016, 0.6667, 1.0, 0.6667, 1.0, 0.4492, 0.8983, 0.7955, 1.0, 0.8647, 1.0, 0.865, 1.0, 0.7958, 1.0, -0.2745, 1.0, 0.1162, 1.0, 0.1229, 1.0, -0.2732, 1.0, 0.9548, 1.0, 1.0, 1.0, 0.8333, 1.0, 0.7958, 1.0, 0.1667, 1.0, -8.941e-08, 1.0, -0.06483, 1.0, 0.1575, 1.0, 0.4492, 0.8983, 0.4492, 0.8983, 0.0, 0.0, 0.0, 0.0, 0.1667, 1.0, 0.1667, 1.0, 0.1667, 1.0, 0.1575, 1.0, 0.6667, 1.0, 0.6667, 1.0, 0.4492, 0.8983, 0.4492, 0.8983, 0.7318, 1.0, 0.8132, 1.0, 0.8108, 1.0, 0.7303, 1.0, 0.8132, 1.0, 0.9679, 1.0, 0.9642, 1.0, 0.8108, 1.0, -0.0661, 1.0, 0.06863, 1.0, 0.06319, 1.0, -0.07375, 1.0, 0.5105, 0.9722, 0.6623, 1.0, 0.6618, 1.0, 0.5149, 0.9754, 0.0, 0.0, 0.5105, 0.9722, 0.5149, 0.9754, 0.0, 0.0, 0.06863, 1.0, 0.1667, 1.0, 0.1667, 1.0, 0.06319, 1.0, 0.7234, 1.0, 0.7235, 1.0, 0.6667, 1.0, 0.6637, 1.0, 0.0, 0.0, 0.4492, 0.8983, 0.4492, 0.8983, 0.0, 0.0, 0.1667, 1.0, 0.1667, 1.0, 0.1667, 1.0, 0.1667, 1.0, 0.4492, 0.8983, 0.6667, 1.0, 0.6667, 1.0, 0.4492, 0.8983, 0.8333, 1.0, 1.0, 1.0, 1.0, 1.0, 0.8333, 1.0, -8.941e-08, 1.0, 0.1667, 1.0, 0.1667, 1.0, -8.941e-08, 1.0, 0.6667, 1.0, 0.8333, 1.0, 0.8333, 1.0, 0.6667, 1.0, 0.7275, 1.0, 0.7958, 1.0, 0.7958, 1.0, 0.7275, 1.0, -0.2732, 1.0, -0.06483, 1.0, -0.2096, 1.0, 0.7958, 1.0, 0.865, 1.0, 0.8796, 1.0, 0.7958, 1.0, 0.4492, 0.8983, 0.6667, 1.0, 0.6667, 1.0, 0.6667, 1.0, 0.4492, 0.8983, 0.1229, 1.0, 0.1667, 1.0, 0.1667, 1.0, 0.1575, 1.0, 0.0, 0.0, 0.4492, 0.8983, 0.4492, 0.8983, 0.0, 0.0, 0.8333, 1.0, 0.6667, 1.0, 0.6667, 1.0, 0.7958, 1.0, 0.8333, 1.0, 1.0, 1.0, 1.0, 1.0, 0.7403, 1.0, -8.941e-08, 1.0, 0.1667, 1.0, 0.1667, 1.0, -8.941e-08, 1.0, 0.6667, 1.0, 0.8333, 1.0, 0.7403, 1.0, 0.6667, 1.0, 0.0, 0.0, 0.4492, 0.8983, 0.4492, 0.8983, 0.0, 0.0, 0.1667, 1.0, 0.1667, 1.0, 0.1667, 1.0, 0.1667, 1.0, 0.4492, 0.8983, 0.6667, 1.0, 0.6667, 1.0, 0.4492, 0.8983, 0.9548, 1.0, 0.7958, 1.0, 0.7958, 1.0, 0.9548, 1.0, 0.7958, 1.0, 0.6667, 1.0, 0.6671, 1.0, 0.7958, 1.0, 0.6667, 1.0, 0.6667, 1.0, 0.6671, 1.0, 0.9548, 1.0, 0.7958, 1.0, 0.7958, 1.0, 0.9548, 1.0, 0.6671, 1.0, 0.7353, 1.0, 0.7355, 1.0, 0.6783, 1.0, 0.8214, 1.0, 0.85, 1.0, 0.8374, 1.0, 0.8154, 1.0, 0.7958, 1.0, 0.6671, 1.0, 0.6783, 1.0, 0.7958, 1.0, 0.8374, 1.0, 0.85, 1.0, 0.8796, 1.0, 0.8796, 1.0, 0.7355, 1.0, 0.7353, 1.0, 0.7958, 1.0, 0.7958, 1.0, 0.6667, 1.0, 0.6667, 1.0, 0.6667, 1.0, 0.7958, 1.0, 0.8214, 1.0, 0.8154, 1.0, 0.7958, 1.0, 0.6667, 1.0, 0.7275, 1.0, 0.7275, 1.0, 0.6667, 1.0, 0.7905, 1.0, 0.7873, 1.0, 0.7235, 1.0, 0.7234, 1.0, 0.6623, 1.0, 0.7318, 1.0, 0.7303, 1.0, 0.6618, 1.0, 0.6667, 1.0, 0.7273, 1.0, 0.7275, 1.0, 0.6667, 1.0, 0.6618, 1.0, 0.7303, 1.0, 0.7233, 1.0, 0.6581, 1.0, 0.6667, 1.0, 0.7451, 1.0, 0.7451, 1.0, 0.6667, 1.0, 0.1667, 1.0, 0.3333, 1.0, 0.3333, 1.0, 0.1667, 1.0, 0.6667, 1.0, 0.7451, 1.0, 0.7451, 1.0, 0.6667, 1.0, 0.6667, 1.0, 0.7451, 1.0, 0.7451, 1.0, 0.6667, 1.0, 0.6667, 1.0, 0.7451, 1.0, 0.7451, 1.0, 0.6667, 1.0, 0.8333, 0.5, 0.7451, 0.5, 0.7451, 0.5, 0.8333, 0.5, 0.8333, 0.5, 0.8333, 1.0, 0.7451, 1.0, 0.7451, 0.5, 0.7355, 1.0, 0.7958, 1.0, 0.7958, 1.0, 0.7355, 1.0, 0.9548, 1.0, 0.7958, 1.0, 0.7958, 1.0, 0.9548, 1.0, 0.7958, 1.0, 0.8154, 1.0, 0.8154, 1.0, 0.7958, 1.0, 0.7958, 1.0, 0.6783, 1.0, 0.6783, 1.0, 0.7958, 1.0, 0.6783, 1.0, 0.7355, 1.0, 0.7355, 1.0, 0.6783, 1.0, 0.8374, 1.0, 0.8796, 1.0, 0.8796, 1.0, 0.8374, 1.0, 0.8154, 1.0, 0.8374, 1.0, 0.8374, 1.0, 0.8154, 1.0, 0.6783, 1.0, 0.7355, 1.0, 0.7355, 1.0, 0.6783, 1.0, 0.7355, 1.0, 0.7958, 1.0, 0.7958, 1.0, 0.7355, 1.0, 0.9548, 1.0, 0.7958, 1.0, 0.7958, 1.0, 0.9548, 1.0, 0.7958, 1.0, 0.8154, 1.0, 0.8154, 1.0, 0.7958, 1.0, 0.8154, 1.0, 0.8374, 1.0, 0.8374, 1.0, 0.8154, 1.0, 0.7958, 1.0, 0.6783, 1.0, 0.6783, 1.0, 0.7958, 1.0, 0.8374, 1.0, 0.8796, 1.0, 0.8796, 1.0, 0.8374, 1.0, 0.8154, 1.0, 0.8374, 1.0, 0.8374, 1.0, 0.8154, 1.0, 0.7355, 1.0, 0.6783, 1.0, 0.6783, 1.0, 0.7355, 1.0, 0.8374, 1.0, 0.8154, 1.0, 0.8154, 1.0, 0.8374, 1.0, 0.7958, 1.0, 0.6783, 1.0, 0.6783, 1.0, 0.7958, 1.0, 0.7958, 1.0, 0.7355, 1.0, 0.7355, 1.0, 0.7958, 1.0, 0.8374, 1.0, 0.8796, 1.0, 0.8796, 1.0, 0.8374, 1.0, 0.6783, 1.0, 0.7958, 1.0, 0.7958, 1.0, 0.6783, 1.0, 0.6783, 1.0, 0.7355, 1.0, 0.7355, 1.0, 0.6783, 1.0, 0.7958, 1.0, 0.9548, 1.0, 0.9548, 1.0, 0.7958, 1.0, 0.7355, 1.0, 0.7958, 1.0, 0.7958, 1.0, 0.7355, 1.0, 0.8796, 1.0, 0.8374, 1.0, 0.8374, 1.0, 0.8796, 1.0, 0.9548, 1.0, 0.7958, 1.0, 0.7958, 1.0, 0.9548, 1.0, 0.7958, 1.0, 0.8154, 1.0, 0.8154, 1.0, 0.7958, 1.0, 0.8154, 1.0, 0.7958, 1.0, 0.7958, 1.0, 0.8154, 1.0, 0.6783, 1.0, 0.7029, 1.0, 0.6783, 1.0, 0.6783, 1.0, 0.7355, 1.0, 0.7958, 1.0, 0.7958, 1.0, 0.788, 1.0, 0.7427, 1.0, 0.7355, 1.0, 0.9548, 1.0, 0.7958, 1.0, 0.7958, 1.0, 0.8672, 1.0, 0.8802, 1.0, 0.9548, 1.0, 0.7958, 1.0, 0.8154, 1.0, 0.8154, 1.0, 0.7958, 1.0, 0.8154, 1.0, 0.8374, 1.0, 0.8374, 1.0, 0.8258, 1.0, 0.8154, 1.0, 0.7958, 1.0, 0.6783, 1.0, 0.6783, 1.0, 0.7958, 1.0, 0.7958, 1.0, 0.8374, 1.0, 0.8796, 1.0, 0.8796, 1.0, 0.8763, 1.0, 0.8418, 1.0, 0.8374, 1.0, 0.8154, 1.0, 0.8264, 1.0, 0.8272, 1.0, 0.8154, 1.0, 0.7958, 1.0, 0.6783, 1.0, 0.6783, 1.0, 0.7958, 1.0, 0.6783, 1.0, 0.7041, 1.0, 0.7054, 1.0, 0.6783, 1.0, 0.9548, 1.0, 0.8892, 1.0, 0.8972, 1.0, 0.9548, 1.0, 0.7958, 1.0, 0.8154, 1.0, 0.8154, 1.0, 0.7958, 1.0, 0.6783, 1.0, 0.6783, 1.0, 0.6783, 1.0, 0.6783, 1.0, 0.6783, 1.0, 0.7958, 1.0, 0.7958, 1.0, 0.6783, 1.0, 0.6783, 1.0, 0.6783, 1.0, 0.6783, 1.0, 0.6783, 1.0, 0.7958, 1.0, 0.7958, 1.0, 0.7958, 1.0, 0.7958, 1.0, 0.7958, 1.0, 0.6783, 1.0, 0.6783, 1.0, 0.7958, 1.0, 0.7958, 1.0, 0.6783, 1.0, 0.6783, 1.0, 0.7958, 1.0, 0.6783, 1.0, 0.7958, 1.0, 0.7958, 1.0, 0.6783, 1.0, 0.7958, 1.0, 0.6783, 1.0, 0.6783, 1.0, 0.7958, 1.0, 0.7958, 1.0, 0.7958, 1.0, 0.7958, 1.0, 0.7958, 1.0, 0.8374, 1.0, 0.7958, 1.0, 0.8154, 1.0, 0.8272, 1.0, 0.7029, 1.0, 0.6783, 1.0, 0.7355, 1.0, 0.7355, 1.0, 0.708, 1.0, 0.7054, 1.0, 0.885, 1.0, 0.7958, 1.0, 0.6783, 1.0, 0.8761, 1.0, 0.8672, 1.0, 0.7958, 1.0, 0.7958, 1.0, 0.8672, 1.0, 0.7958, 1.0, 0.7958, 1.0, 0.7958, 1.0, 0.7355, 1.0, 0.9548, 1.0, 0.8972, 1.0, 0.71, 1.0, 0.7091, 1.0, 0.708, 1.0, 0.7355, 1.0, 0.7355, 1.0, 0.788, 1.0, 0.7958, 1.0, 0.8374, 1.0, 0.8418, 1.0, 0.7427, 1.0, 0.7427, 1.0, 0.788, 1.0, 0.7882, 1.0, 0.8763, 1.0, 0.8796, 1.0, 0.7355, 1.0, 0.7427, 1.0, 0.7884, 1.0, 0.8514, 1.0, 0.9414, 1.0, 0.7428, 1.0, 0.8802, 1.0, 0.8672, 1.0, 0.7029, 1.0, 0.708, 1.0, 0.8421, 1.0, 0.8418, 1.0, 0.8763, 1.0, 0.8755, 1.0, 0.8421, 1.0, 0.8424, 1.0, 0.7884, 1.0, 0.7882, 1.0, 0.8374, 1.0, 0.7958, 1.0, 0.7958, 1.0, 0.8374, 1.0, 0.9196, 1.0, 0.7355, 1.0, 0.7355, 1.0, 0.8796, 1.0, 0.8755, 1.0, 0.7427, 1.0, 0.7428, 1.0, 0.8747, 1.0, 0.7091, 1.0, 0.8892, 1.0, 0.8802, 1.0, 0.708, 1.0, 0.7041, 1.0, 0.8761, 1.0, 0.885, 1.0, 0.7054, 1.0, 0.8264, 1.0, 0.8258, 1.0, 0.8374, 1.0, 0.8374, 1.0, 0.8272, 1.0, 0.8264, 1.0, 0.8374, 1.0, 0.8374, 1.0, 0.8374, 1.0, 0.7958, 1.0, 0.7958, 1.0, 0.8374, 1.0, 0.7958, 1.0, 0.8154, 1.0, 0.8154, 1.0, 0.7958, 1.0, 0.8154, 1.0, 0.8258, 1.0, 0.8264, 1.0, 0.8154, 1.0, 0.8763, 1.0, 0.7427, 1.0, 0.7427, 1.0, 0.8755, 1.0, 0.8418, 1.0, 0.8421, 1.0, 0.7882, 1.0, 0.788, 1.0, 0.8424, 1.0, 0.8421, 1.0, 0.8755, 1.0, 0.8747, 1.0, 0.7428, 1.0, 0.7427, 1.0, 0.7882, 1.0, 0.7884, 1.0, 0.71, 1.0, 0.8972, 1.0, 0.8892, 1.0, 0.7091, 1.0, 0.9548, 1.0, 0.7355, 1.0, 0.7355, 1.0, 0.9196, 1.0, 0.71, 1.0, 0.7091, 1.0, 0.7355, 1.0, 0.7355, 1.0, 0.9548, 1.0, 0.8802, 1.0, 0.8892, 1.0, 0.9548, 1.0, 0.7029, 1.0, 0.8672, 1.0, 0.8761, 1.0, 0.7041, 1.0, 0.885, 1.0, 0.8761, 1.0, 0.7958, 1.0, 0.7958, 1.0, 0.6783, 1.0, 0.7029, 1.0, 0.7041, 1.0, 0.6783, 1.0, 0.7958, 1.0, 0.6783, 1.0, 0.6783, 1.0, 0.7958, 1.0, 0.0, 0.0, 0.4492, 0.8983, 0.4492, 0.8983, 0.0, 0.0, 0.0, 0.0, 0.4492, 0.8983, 0.4492, 0.8983, 0.0, 0.0, 0.1667, 1.0, 0.1667, 1.0, 0.1667, 1.0, 0.1667, 1.0, 0.4492, 0.8983, 0.6667, 1.0, 0.6667, 1.0, 0.4492, 0.8983, 0.7403, 1.0, 1.0, 1.0, 1.0, 1.0, 0.8333, 1.0, -8.941e-08, 1.0, 0.1667, 1.0, 0.1667, 1.0, -8.941e-08, 1.0, 0.6667, 1.0, 0.7403, 1.0, 0.7068, 1.0, 0.6667, 1.0, 0.1667, 1.0, 0.1667, 1.0, 0.1667, 1.0, 0.1667, 1.0, 0.4492, 0.8983, 0.6667, 1.0, 0.6667, 1.0, 0.4492, 0.8983, 0.8333, 1.0, 1.0, 1.0, 1.0, 1.0, 0.8333, 1.0, -8.941e-08, 1.0, 0.1667, 1.0, 0.1667, 1.0, -8.941e-08, 1.0, 0.6667, 1.0, 0.7023, 1.0, 0.6973, 1.0, 0.6667, 1.0, 0.7141, 1.0, 0.7126, 1.0, 0.7126, 1.0, 0.7133, 1.0, 0.7141, 1.0, -8.941e-08, 1.0, 0.1667, 1.0, 0.1667, 1.0, -8.941e-08, 1.0, 0.8333, 1.0, 1.0, 1.0, 1.0, 1.0, 0.8333, 1.0, 0.4492, 0.8983, 0.6667, 1.0, 0.6667, 1.0, 0.4492, 0.8983, 0.1667, 1.0, 0.1667, 1.0, 0.1667, 1.0, 0.1667, 1.0, 0.0, 0.0, 0.4492, 0.8983, 0.4492, 0.8983, 0.0, 0.0, 0.6667, 1.0, 0.7126, 1.0, 0.7116, 1.0, 0.6667, 1.0, -8.941e-08, 1.0, 0.1667, 1.0, 0.1667, 1.0, -8.941e-08, 1.0, 0.8333, 1.0, 1.0, 1.0, 1.0, 1.0, 0.8333, 1.0, 0.4492, 0.8983, 0.6667, 1.0, 0.6667, 1.0, 0.4492, 0.8983, 0.1667, 1.0, 0.1667, 1.0, 0.1667, 1.0, 0.1667, 1.0, 0.0, 0.0, 0.4492, 0.8983, 0.4492, 0.8983, 0.0, 0.0, 0.0, 0.0, 0.4492, 0.8983, 0.4492, 0.8983, 0.0, 0.0, 0.1667, 1.0, 0.1667, 1.0, 0.1667, 1.0, 0.1667, 1.0, 0.4492, 0.8983, 0.6667, 1.0, 0.6667, 1.0, 0.4492, 0.8983, 0.8333, 1.0, 1.0, 1.0, 1.0, 1.0, 0.8333, 1.0, -8.941e-08, 1.0, 0.1667, 1.0, 0.1667, 1.0, -8.941e-08, 1.0, 0.6667, 1.0, 0.7153, 1.0, 0.7159, 1.0, 0.6667, 1.0, 0.6667, 1.0, 0.7116, 1.0, 0.7052, 1.0, 0.6667, 1.0, -8.941e-08, 1.0, 0.1667, 1.0, 0.1667, 1.0, -8.941e-08, 1.0, 0.8333, 1.0, 1.0, 1.0, 1.0, 1.0, 0.8333, 1.0, 0.4492, 0.8983, 0.6667, 1.0, 0.6667, 1.0, 0.4492, 0.8983, 0.1667, 1.0, 0.1667, 1.0, 0.1667, 1.0, 0.1667, 1.0, 0.0, 0.0, 0.4492, 0.8983, 0.4492, 0.8983, 0.0, 0.0, 0.6667, 1.0, 0.7068, 1.0, 0.7153, 1.0, 0.6667, 1.0, -8.941e-08, 1.0, 0.1667, 1.0, 0.1667, 1.0, -8.941e-08, 1.0, 0.8333, 1.0, 1.0, 1.0, 1.0, 1.0, 0.8333, 1.0, 0.4492, 0.8983, 0.6667, 1.0, 0.6667, 1.0, 0.4492, 0.8983, 0.1667, 1.0, 0.1667, 1.0, 0.1667, 1.0, 0.1667, 1.0, 0.0, 0.0, 0.4492, 0.8983, 0.4492, 0.8983, 0.0, 0.0, 0.6667, 1.0, 0.7052, 1.0, 0.7023, 1.0, 0.6667, 1.0, -8.941e-08, 1.0, 0.1667, 1.0, 0.1667, 1.0, -8.941e-08, 1.0, 0.8333, 1.0, 1.0, 1.0, 1.0, 1.0, 0.8333, 1.0, 0.4492, 0.8983, 0.6667, 1.0, 0.6667, 1.0, 0.4492, 0.8983, 0.1667, 1.0, 0.1667, 1.0, 0.1667, 1.0, 0.1667, 1.0, 0.0, 0.0, 0.4492, 0.8983, 0.4492, 0.8983, 0.0, 0.0, 0.6667, 1.0, 0.6973, 1.0, 0.604, 1.0, 0.0, 0.0, 0.4492, 0.8983, 0.0002432, 0.0004864, 0.1667, 1.0, 0.1667, 1.0, 0.1667, 1.0, 0.4492, 0.8983, 0.6667, 1.0, 0.4009, 0.8757, 0.8333, 1.0, 1.0, 1.0, 0.7446, 1.0, -8.941e-08, 1.0, 0.1667, 1.0, -0.07985, 1.0, 0.7126, 1.0, 0.7141, 1.0, 0.8333, 1.0, 0.8333, 1.0, 0.7153, 1.0, 0.7068, 1.0, 0.8333, 1.0, 0.8333, 1.0, 0.7159, 1.0, 0.7153, 1.0, 0.8333, 1.0, 0.8333, 1.0, 0.7068, 1.0, 0.7403, 1.0, 0.8333, 1.0, 0.7052, 1.0, 0.7116, 1.0, 0.8333, 1.0, 0.8333, 1.0, 0.604, 1.0, 0.6973, 1.0, 0.8333, 1.0, 0.6973, 1.0, 0.7023, 1.0, 0.8333, 1.0, 0.8333, 1.0, 0.7116, 1.0, 0.7126, 1.0, 0.8333, 1.0, 0.8333, 1.0, 0.7023, 1.0, 0.7052, 1.0, 0.8333, 1.0, 0.8333, 1.0, 0.7141, 1.0, 0.7159, 1.0, 0.8333, 1.0, 0.8333, 1.0, 0.0, 0.0, 0.4492, 0.8983, 0.4492, 0.8983, 0.0, 0.0, 0.1667, 1.0, 0.1667, 1.0, 0.1667, 1.0, 0.1667, 1.0, 0.4492, 0.8983, 0.6667, 1.0, 0.6667, 1.0, 0.4492, 0.8983, 0.8333, 1.0, 1.0, 1.0, 1.0, 1.0, 0.8333, 1.0, -8.941e-08, 1.0, 0.1667, 1.0, 0.1667, 1.0, -8.941e-08, 1.0, 0.6667, 1.0, 0.7159, 1.0, 0.7141, 1.0, 0.6667, 1.0, 0.6667, 1.0, 0.7141, 1.0, 0.7133, 1.0, 0.6667, 1.0, 0.6667, 1.0, 0.7141, 1.0, 0.7141, 1.0, 0.6667, 1.0, 0.7126, 1.0, 0.6667, 1.0, 0.6667, 1.0, 0.7126, 1.0, 0.6667, 1.0, 0.6667, 1.0, 0.6667, 1.0, 0.6667, 1.0, 0.6667, 1.0, 0.6667, 1.0, 0.6667, 1.0, 0.6667, 1.0, 0.6667, 1.0, 0.7126, 1.0, 0.6667, 1.0, 0.6667, 1.0, 0.7126, 1.0, 0.6667, 1.0, 0.7141, 1.0, 0.7141, 1.0, 0.6667, 1.0, 0.7141, 1.0, 0.7126, 1.0, 0.7126, 1.0, 0.7141, 1.0, 0.6667, 1.0, 0.7133, 1.0, 0.7126, 1.0, 0.6667, 1.0, 0.7953, 1.0, 0.7911, 1.0, 0.7234, 1.0, 0.7233, 1.0, 0.7233, 1.0, 0.7234, 1.0, 0.6631, 1.0, 0.6592, 1.0, 0.07344, 1.0, 0.0217, 1.0, -0.243, 1.0, -0.1707, 1.0, 0.9108, 1.0, 0.8831, 1.0, 0.7911, 1.0, 0.7953, 1.0, 0.6592, 1.0, 0.6631, 1.0, 0.5515, 0.9919, 0.5415, 0.9926, 0.1667, 1.0, 0.1667, 1.0, 0.0217, 1.0, 0.07344, 1.0, 0.5415, 0.9926, 0.5515, 0.9919, 0.0, 0.0, 0.0, 0.0, 0.7911, 1.0, 0.7905, 1.0, 0.7234, 1.0, 0.7234, 1.0, 0.7234, 1.0, 0.7234, 1.0, 0.6637, 1.0, 0.6631, 1.0, 0.0217, 1.0, 0.006975, 1.0, -0.2544, 1.0, -0.243, 1.0, 0.8831, 1.0, 0.8788, 1.0, 0.7905, 1.0, 0.7911, 1.0, 0.6631, 1.0, 0.6637, 1.0, 0.5538, 0.9917, 0.5515, 0.9919, 0.1667, 1.0, 0.1667, 1.0, 0.006975, 1.0, 0.0217, 1.0, 0.5515, 0.9919, 0.5538, 0.9917, 0.0, 0.0, 0.0, 0.0, 0.539, 0.9928, 0.5415, 0.9926, 0.0, 0.0, 0.0, 0.0, 0.1667, 1.0, 0.1667, 1.0, 0.07344, 1.0, 0.08686, 1.0, 0.6581, 1.0, 0.6592, 1.0, 0.5415, 0.9926, 0.539, 0.9928, 0.918, 1.0, 0.9108, 1.0, 0.7953, 1.0, 0.7964, 1.0, 0.08686, 1.0, 0.07344, 1.0, -0.1707, 1.0, -0.1519, 1.0, 0.7233, 1.0, 0.7233, 1.0, 0.6592, 1.0, 0.6581, 1.0, 0.7964, 1.0, 0.7953, 1.0, 0.7233, 1.0, 0.7233, 1.0, 0.6642, 1.0, 0.7377, 1.0, 0.7318, 1.0, 0.6623, 1.0, 0.08951, 1.0, 0.1667, 1.0, 0.1667, 1.0, 0.06863, 1.0, 0.0, 0.0, 0.4935, 0.9598, 0.5105, 0.9722, 0.0, 0.0, 0.4935, 0.9598, 0.6642, 1.0, 0.6623, 1.0, 0.5105, 0.9722, -0.03673, 1.0, 0.08951, 1.0, 0.06863, 1.0, -0.0661, 1.0, 0.8221, 1.0, 0.9822, 1.0, 0.9679, 1.0, 0.8132, 1.0, 0.7377, 1.0, 0.8221, 1.0, 0.8132, 1.0, 0.7318, 1.0, 0.6667, 1.0, 0.7235, 1.0, 0.7273, 1.0, 0.6667, 1.0, -0.3115, 1.0, -0.06669, 1.0, 0.1162, 1.0, -0.2745, 1.0, 0.7873, 1.0, 0.8569, 1.0, 0.8647, 1.0, 0.7955, 1.0, 0.565, 0.9909, 0.6667, 1.0, 0.6667, 1.0, 0.4532, 0.9016, -0.06669, 1.0, 0.1667, 1.0, 0.1667, 1.0, 0.1162, 1.0, 0.0, 0.0, 0.565, 0.9909, 0.4532, 0.9016, 0.0, 0.0, 0.7235, 1.0, 0.7873, 1.0, 0.7955, 1.0, 0.7273, 1.0, 0.8154, 1.0, 0.8374, 1.0, 0.8374, 1.0, 0.8154, 1.0, 0.7958, 1.0, 0.8154, 1.0, 0.8154, 1.0, 0.7958, 1.0, 0.9548, 1.0, 0.7958, 1.0, 0.7958, 1.0, 0.9548, 1.0, 0.7355, 1.0, 0.7958, 1.0, 0.7958, 1.0, 0.7355, 1.0, 0.6783, 1.0, 0.7355, 1.0, 0.7355, 1.0, 0.6783, 1.0, 0.8374, 1.0, 0.8796, 1.0, 0.8796, 1.0, 0.8374, 1.0, 0.7958, 1.0, 0.6783, 1.0, 0.6783, 1.0, 0.7958, 1.0, 0.7451, 1.0, 0.8333, 1.0, 0.8235, 1.0, 0.7385, 1.0, 0.8333, 1.0, 1.0, 1.0, 0.9864, 1.0, 0.8235, 1.0, -8.941e-08, 1.0, 0.1156, 1.0, 0.09934, 1.0, -0.0281, 1.0, 0.4722, 0.9444, 0.6667, 1.0, 0.6645, 1.0, 0.49, 0.9574, 0.0, 0.0, 0.49, 0.9574, 0.4935, 0.9598, 0.0, 0.0, 0.1156, 1.0, 0.1667, 1.0, 0.09934, 1.0, 0.6667, 1.0, 0.7451, 1.0, 0.7385, 1.0, 0.6645, 1.0, 0.09934, 1.0, 0.1667, 1.0, 0.1667, 1.0, 0.08951, 1.0, -0.0281, 1.0, 0.09934, 1.0, 0.08951, 1.0, -0.03673, 1.0, 0.6645, 1.0, 0.7385, 1.0, 0.7377, 1.0, 0.6642, 1.0, 0.49, 0.9574, 0.6645, 1.0, 0.6642, 1.0, 0.4935, 0.9598, 0.7385, 1.0, 0.8235, 1.0, 0.8221, 1.0, 0.7377, 1.0, 0.49, 0.9574, 0.0, 0.0, 0.4722, 0.9444, 0.8235, 1.0, 0.9864, 1.0, 0.9822, 1.0, 0.8221, 1.0, 0.5, 0.5, 0.5992, 0.5, 0.5, 0.5, 0.5992, 0.5, 0.5902, 1.0, 0.5, 1.0, 0.5, 0.5, 0.5801, 1.0, 0.5902, 1.0, 0.6667, 1.0, 0.6667, 1.0, 0.4233, 0.5, 0.4138, 1.0, 0.3333, 1.0, 0.3333, 0.5, 0.5, 0.5, 0.4233, 0.5, 0.3333, 0.5, 0.3333, 0.5, 0.5, 0.5, 0.4175, 1.0, 0.4138, 1.0, 0.5, 1.0, 0.5, 1.0, -0.06483, 1.0, -0.2732, 1.0, 0.1229, 1.0, 0.1575, 1.0, 0.6667, 1.0, 0.7451, 1.0, 0.7451, 1.0, 0.6667, 1.0, 0.1667, 1.0, 0.3333, 1.0, 0.3333, 1.0, 0.1667, 1.0, 0.5, 1.0, 0.6667, 1.0, 0.6667, 1.0, 0.4849, 0.9698, 0.8333, 1.0, 1.0, 1.0, 1.0, 1.0, 0.8333, 1.0, -8.941e-08, 1.0, 0.1667, 1.0, 0.1667, 1.0, -8.941e-08, 1.0, 0.3333, 1.0, 0.5, 1.0, 0.4849, 0.9698, 0.3333, 1.0, 0.7451, 1.0, 0.8333, 1.0, 0.8333, 1.0, 0.7451, 1.0, 0.7451, 1.0, 0.8333, 1.0, 0.8333, 1.0, 0.7451, 1.0, 0.3333, 1.0, 0.4849, 0.9698, 0.4839, 0.9678, 0.3333, 1.0, -8.941e-08, 1.0, 0.1667, 1.0, 0.1667, 1.0, -8.941e-08, 1.0, 0.8333, 1.0, 1.0, 1.0, 1.0, 1.0, 0.8333, 1.0, 0.4849, 0.9698, 0.6667, 1.0, 0.6667, 1.0, 0.4839, 0.9678, 0.1667, 1.0, 0.3333, 1.0, 0.3333, 1.0, 0.1667, 1.0, 0.6667, 1.0, 0.7451, 1.0, 0.7451, 1.0, 0.6667, 1.0, 0.3333, 1.0, 0.4849, 0.9698, 0.4849, 0.9698, 0.3333, 1.0, 1.0, 1.0, 0.8333, 1.0, 0.8333, 1.0, 1.0, 1.0, 0.7451, 1.0, 0.8333, 1.0, 0.8333, 1.0, 0.7451, 1.0, 0.6667, 1.0, 0.4839, 0.9678, 0.4839, 0.9678, 0.6667, 1.0, 0.8333, 1.0, 0.7451, 1.0, 0.7451, 1.0, 0.8333, 1.0, 0.6667, 1.0, 0.7451, 1.0, 0.7451, 1.0, 0.6667, 1.0, 0.3333, 1.0, 0.1667, 1.0, 0.1667, 1.0, 0.3333, 1.0, 0.7958, 1.0, 0.6783, 1.0, 0.6783, 1.0, 0.7958, 1.0, 0.8374, 1.0, 0.8796, 1.0, 0.8796, 1.0, 0.8374, 1.0, 0.6783, 1.0, 0.7355, 1.0, 0.7355, 1.0, 0.6783, 1.0, 0.7355, 1.0, 0.7958, 1.0, 0.7958, 1.0, 0.7355, 1.0, 0.9548, 1.0, 0.7958, 1.0, 0.7958, 1.0, 0.9548, 1.0, 0.7958, 1.0, 0.8154, 1.0, 0.8154, 1.0, 0.7958, 1.0, 0.8154, 1.0, 0.8374, 1.0, 0.8374, 1.0, 0.8154, 1.0, 0.7958, 1.0, 0.8154, 1.0, 0.8154, 1.0, 0.7958, 1.0, 0.8154, 1.0, 0.8374, 1.0, 0.8374, 1.0, 0.8154, 1.0, 0.7958, 1.0, 0.6783, 1.0, 0.6783, 1.0, 0.7958, 1.0, 0.8374, 1.0, 0.8796, 1.0, 0.8796, 1.0, 0.8374, 1.0, 0.6783, 1.0, 0.7355, 1.0, 0.7355, 1.0, 0.6783, 1.0, 0.7355, 1.0, 0.7958, 1.0, 0.7958, 1.0, 0.7355, 1.0, 0.9548, 1.0, 0.7958, 1.0, 0.7958, 1.0, 0.9548, 1.0])
me_cylinder.materials.append(mat_peach)
me_cylinder.materials.append(mat_orange)
me_cylinder.materials.append(mat_gray_armor)
me_cylinder.materials.append(mat_undergray)
me_cylinder.materials.append(mat_black)
me_cylinder.materials.append(mat_red)
me_cylinder.materials.append(mat_darkbrown)
me_cylinder.use_remesh_fix_poles = True
me_cylinder.use_remesh_preserve_attributes = False
me_cylinder.use_mirror_vertex_groups = False
me_cylinder.update()
me_cylinder_001 = bpy.data.meshes.new('Cylinder.001')
me_cylinder_001.from_pydata([(0.0, 0.8791, -0.4903), (0.0, 0.3159, 1.887), (0.805, 0.5573, -0.6135), (0.4895, 0.0813, 1.887), (1.537, -0.2989, -1.04), (0.4895, -0.2397, 1.887), (1.061, -0.7409, -1.927), (0.3592, -0.3855, 1.887), (0.0, 0.6018, 2.472), (0.8686, 0.2354, 2.394), (0.9826, -0.3215, 2.24), (0.6572, -0.6553, 2.183), (0.0, 0.8863, -0.5063), (0.0, 0.3232, 1.871), (0.8425, 0.5646, -0.6295), (0.527, 0.08855, 1.871), (1.608, -0.3286, -1.056), (0.527, -0.2324, 1.871), (1.099, -0.7336, -1.943), (0.3967, -0.3782, 1.871), (0.0, 0.6091, 2.456), (0.9061, 0.2427, 2.378), (1.02, -0.3143, 2.224), (0.6948, -0.648, 2.167), (0.0, 0.3351, 1.355), (0.4948, 0.1336, 1.423), (0.6023, -0.2856, 1.305), (0.483, -0.4482, 1.178), (0.0, 0.3758, 1.361), (0.5323, 0.1409, 1.407), (0.6398, -0.2784, 1.289), (0.5205, -0.4409, 1.162), (0.5477, 0.2979, 0.7297), (0.7041, -0.3168, 0.5242), (0.4884, -0.5242, 0.2543), (0.5853, 0.3052, 0.7137), (0.7682, -0.334, 0.5195), (0.5259, -0.5169, 0.2383), (0.0, 0.6009, 0.8004), (0.0, 0.6501, 0.7844), (0.7128, 0.3923, 0.3117), (1.173, -0.3779, -0.2316), (0.7979, -0.6075, -0.6264), (0.7503, 0.3995, 0.2957), (1.237, -0.3951, -0.2363), (0.8354, -0.6003, -0.6424), (0.0, 0.7751, 0.4023), (0.0, 0.7824, 0.3863), (0.7915, 0.5332, -0.4784), (1.484, -0.3104, -0.9218), (1.023, -0.7214, -1.737), (0.829, 0.5404, -0.4944), (1.554, -0.3383, -0.9361), (1.06, -0.7142, -1.753), (0.0, 0.8639, -0.3599), (0.0, 0.8712, -0.3759)], [], [(24, 25, 3, 1), (25, 26, 5, 3), (26, 27, 7, 5), (7, 11, 10, 5), (5, 10, 9, 3), (3, 9, 8, 1), (28, 13, 15, 29), (29, 15, 17, 30), (30, 17, 19, 31), (19, 17, 22, 23), (17, 15, 21, 22), (15, 13, 20, 21), (10, 11, 23, 22), (50, 6, 18, 53), (8, 9, 21, 20), (2, 0, 12, 14), (11, 7, 19, 23), (4, 2, 14, 16), (9, 10, 22, 21), (6, 4, 16, 18), (7, 27, 31, 19), (36, 30, 31, 37), (35, 29, 30, 36), (39, 28, 29, 35), (33, 34, 27, 26), (32, 33, 26, 25), (38, 32, 25, 24), (46, 40, 32, 38), (40, 41, 33, 32), (41, 42, 34, 33), (47, 39, 35, 43), (43, 35, 36, 44), (44, 36, 37, 45), (27, 34, 37, 31), (52, 44, 45, 53), (51, 43, 44, 52), (55, 47, 43, 51), (49, 50, 42, 41), (48, 49, 41, 40), (54, 48, 40, 46), (34, 42, 45, 37), (0, 2, 48, 54), (2, 4, 49, 48), (4, 6, 50, 49), (12, 55, 51, 14), (14, 51, 52, 16), (16, 52, 53, 18), (42, 50, 53, 45)])
me_cylinder_001.polygons.foreach_set('material_index', [1, 1, 1, 1, 1, 1, 0, 0, 0, 0, 0, 0, 2, 2, 2, 0, 2, 0, 2, 0, 2, 0, 0, 0, 1, 1, 1, 1, 1, 1, 0, 0, 0, 2, 0, 0, 0, 1, 1, 1, 2, 1, 1, 1, 2, 2, 2, 2])
_uv = me_cylinder_001.uv_layers.new(name='UVMap')
_uv.uv.foreach_set('vector', [1.0, 0.9118, 0.8333, 0.9118, 0.8333, 1.0, 1.0, 1.0, 0.8333, 0.9118, 0.6667, 0.9118, 0.6667, 1.0, 0.8333, 1.0, 0.6667, 0.9118, 0.5817, 0.9118, 0.5807, 1.0, 0.6667, 1.0, 0.5807, 1.0, 0.5807, 1.0, 0.6667, 1.0, 0.6667, 1.0, 0.6667, 1.0, 0.6667, 1.0, 0.8333, 1.0, 0.8333, 1.0, 0.8333, 1.0, 0.8333, 1.0, 1.0, 1.0, 1.0, 1.0, 1.0, 0.9118, 1.0, 1.0, 0.8333, 1.0, 0.8333, 0.9118, 0.8333, 0.9118, 0.8333, 1.0, 0.6667, 1.0, 0.6667, 0.9118, 0.6667, 0.9118, 0.6667, 1.0, 0.5807, 1.0, 0.5817, 0.9118, 0.5807, 1.0, 0.6667, 1.0, 0.6667, 1.0, 0.5807, 1.0, 0.6667, 1.0, 0.8333, 1.0, 0.8333, 1.0, 0.6667, 1.0, 0.8333, 1.0, 1.0, 1.0, 1.0, 1.0, 0.8333, 1.0, 0.6667, 1.0, 0.5807, 1.0, 0.5807, 1.0, 0.6667, 1.0, 0.5861, 0.5274, 0.5864, 0.5, 0.5864, 0.5, 0.5861, 0.5274, 1.0, 1.0, 0.8333, 1.0, 0.8333, 1.0, 1.0, 1.0, 0.8333, 0.5, 1.0, 0.5, 1.0, 0.5, 0.8333, 0.5, 0.5807, 1.0, 0.5807, 1.0, 0.5807, 1.0, 0.5807, 1.0, 0.6667, 0.5, 0.8333, 0.5, 0.8333, 0.5, 0.6667, 0.5, 0.8333, 1.0, 0.6667, 1.0, 0.6667, 1.0, 0.8333, 1.0, 0.5864, 0.5, 0.6667, 0.5, 0.6667, 0.5, 0.5864, 0.5, 0.5807, 1.0, 0.5817, 0.9118, 0.5817, 0.9118, 0.5807, 1.0, 0.6667, 0.8049, 0.6667, 0.9118, 0.5817, 0.9118, 0.5829, 0.8049, 0.8333, 0.8049, 0.8333, 0.9118, 0.6667, 0.9118, 0.6667, 0.8049, 1.0, 0.8049, 1.0, 0.9118, 0.8333, 0.9118, 0.8333, 0.8049, 0.6667, 0.8049, 0.5829, 0.8049, 0.5817, 0.9118, 0.6667, 0.9118, 0.8333, 0.8049, 0.6667, 0.8049, 0.6667, 0.9118, 0.8333, 0.9118, 1.0, 0.8049, 0.8333, 0.8049, 0.8333, 0.9118, 1.0, 0.9118, 1.0, 0.6876, 0.8333, 0.6876, 0.8333, 0.8049, 1.0, 0.8049, 0.8333, 0.6876, 0.6667, 0.6876, 0.6667, 0.8049, 0.8333, 0.8049, 0.6667, 0.6876, 0.5842, 0.6876, 0.5829, 0.8049, 0.6667, 0.8049, 1.0, 0.6876, 1.0, 0.8049, 0.8333, 0.8049, 0.8333, 0.6876, 0.8333, 0.6876, 0.8333, 0.8049, 0.6667, 0.8049, 0.6667, 0.6876, 0.6667, 0.6876, 0.6667, 0.8049, 0.5829, 0.8049, 0.5842, 0.6876, 0.5817, 0.9118, 0.5829, 0.8049, 0.5829, 0.8049, 0.5817, 0.9118, 0.6667, 0.5274, 0.6667, 0.6876, 0.5842, 0.6876, 0.5861, 0.5274, 0.8333, 0.5274, 0.8333, 0.6876, 0.6667, 0.6876, 0.6667, 0.5274, 1.0, 0.5274, 1.0, 0.6876, 0.8333, 0.6876, 0.8333, 0.5274, 0.6667, 0.5274, 0.5861, 0.5274, 0.5842, 0.6876, 0.6667, 0.6876, 0.8333, 0.5274, 0.6667, 0.5274, 0.6667, 0.6876, 0.8333, 0.6876, 1.0, 0.5274, 0.8333, 0.5274, 0.8333, 0.6876, 1.0, 0.6876, 0.5829, 0.8049, 0.5842, 0.6876, 0.5842, 0.6876, 0.5829, 0.8049, 1.0, 0.5, 0.8333, 0.5, 0.8333, 0.5274, 1.0, 0.5274, 0.8333, 0.5, 0.6667, 0.5, 0.6667, 0.5274, 0.8333, 0.5274, 0.6667, 0.5, 0.5864, 0.5, 0.5861, 0.5274, 0.6667, 0.5274, 1.0, 0.5, 1.0, 0.5274, 0.8333, 0.5274, 0.8333, 0.5, 0.8333, 0.5, 0.8333, 0.5274, 0.6667, 0.5274, 0.6667, 0.5, 0.6667, 0.5, 0.6667, 0.5274, 0.5861, 0.5274, 0.5864, 0.5, 0.5842, 0.6876, 0.5861, 0.5274, 0.5861, 0.5274, 0.5842, 0.6876])
me_cylinder_001.materials.append(mat_black)
me_cylinder_001.materials.append(mat_red)
me_cylinder_001.materials.append(mat_orange)
me_cylinder_001.use_remesh_fix_poles = True
me_cylinder_001.use_remesh_preserve_attributes = False
me_cylinder_001.use_mirror_vertex_groups = False
me_cylinder_001.update()
me_cylinder_004 = bpy.data.meshes.new('Cylinder.004')
me_cylinder_004.from_pydata([(0.5059, -1.066, 5.428), (0.6009, -1.236, 4.824), (0.9136, -1.112, 5.151), (0.8173, -1.201, 5.055), (0.7116, -1.324, 4.954), (1.072, -1.15, 5.218), (0.881, -1.293, 5.089), (0.845, -1.137, 5.397), (0.7768, -1.22, 5.322), (0.6484, -1.254, 5.192), (0.565, -1.088, 5.61), (0.8778, -1.135, 5.467), (0.8013, -1.239, 5.378), (0.501, -1.18, 5.51), (0.629, -1.295, 5.224), (0.4737, -1.218, 5.386), (0.4967, -1.086, 5.38), (0.5789, -1.206, 5.16), (0.5451, -1.211, 5.191), (0.4915, -1.221, 5.285), (0.6716, -1.191, 5.276), (0.732, -1.119, 5.339), (0.7132, -1.194, 5.213), (0.7965, -1.123, 5.288), (0.5457, -0.8695, 5.422), (0.5317, -0.9678, 5.476), (0.6009, -0.6996, 4.824), (0.9033, -0.8286, 5.148), (0.9307, -0.9678, 5.189), (0.8173, -0.7346, 5.055), (0.7116, -0.6119, 4.954), (1.095, -0.9668, 5.248), (1.072, -0.7852, 5.218), (0.881, -0.6422, 5.089), (0.845, -0.7982, 5.397), (0.866, -0.9678, 5.412), (0.7786, -0.7143, 5.29), (0.688, -0.6577, 5.187), (0.565, -0.8478, 5.61), (0.574, -0.9678, 5.631), (0.8778, -0.8003, 5.467), (0.9006, -0.9678, 5.481), (0.8114, -0.7165, 5.36), (0.538, -0.7402, 5.533), (0.6795, -0.6286, 5.223), (0.5091, -0.6829, 5.364), (0.5178, -0.8495, 5.378), (0.5809, -0.7168, 5.156), (0.5466, -0.7006, 5.173), (0.4817, -0.7385, 5.287), (0.6716, -0.7445, 5.276), (0.732, -0.8163, 5.339), (0.7713, -0.9678, 5.361), (0.7132, -0.7417, 5.213), (0.7965, -0.8128, 5.288), (0.8146, -0.9678, 5.314)], [], [(25, 52, 21, 0), (35, 7, 5, 31), (7, 35, 41, 11), (6, 8, 9, 4), (1, 3, 6, 4), (3, 2, 5, 6), (2, 28, 31, 5), (8, 7, 11, 12), (7, 8, 6, 5), (39, 10, 11, 41), (0, 10, 39, 25), (10, 13, 12, 11), (9, 8, 12, 14), (13, 15, 14, 12), (14, 15, 19, 18), (9, 14, 18, 17), (4, 9, 17, 1), (16, 13, 10, 0), (2, 3, 22, 23), (13, 16, 19, 15), (17, 18, 20, 22), (21, 52, 55, 23), (21, 20, 16, 0), (23, 55, 28, 2), (23, 22, 20, 21), (18, 19, 16, 20), (3, 1, 17, 22), (25, 24, 51, 52), (35, 31, 32, 34), (34, 40, 41, 35), (33, 30, 37, 36), (26, 30, 33, 29), (29, 33, 32, 27), (27, 32, 31, 28), (36, 42, 40, 34), (34, 32, 33, 36), (39, 41, 40, 38), (24, 25, 39, 38), (38, 40, 42, 43), (37, 44, 42, 36), (43, 42, 44, 45), (44, 48, 49, 45), (37, 47, 48, 44), (30, 26, 47, 37), (46, 24, 38, 43), (27, 54, 53, 29), (43, 45, 49, 46), (47, 53, 50, 48), (51, 54, 55, 52), (51, 24, 46, 50), (54, 27, 28, 55), (54, 51, 50, 53), (48, 50, 46, 49), (29, 53, 47, 26)])
me_cylinder_004.polygons.foreach_set('material_index', [2, 2, 3, 2, 3, 3, 3, 3, 2, 2, 2, 2, 3, 2, 2, 3, 2, 2, 2, 2, 2, 2, 2, 2, 2, 2, 2, 2, 2, 3, 2, 3, 3, 3, 3, 2, 2, 2, 2, 3, 2, 2, 2, 2, 2, 2, 2, 2, 2, 2, 2, 2, 2, 2])
_uv = me_cylinder_004.uv_layers.new(name='UVMap')
_uv.uv.foreach_set('vector', [0.7958, 1.0, 0.7958, 1.0, 0.6669, 1.0, 0.6667, 1.0, 0.7958, 1.0, 0.6669, 1.0, 0.6671, 1.0, 0.7958, 1.0, 0.6669, 1.0, 0.7958, 1.0, 0.7958, 1.0, 0.6669, 1.0, 0.6667, 1.0, 0.6667, 1.0, 0.6667, 1.0, 0.6667, 1.0, 0.6667, 1.0, 0.6667, 1.0, 0.6667, 1.0, 0.6667, 1.0, 0.6667, 1.0, 0.6671, 1.0, 0.6671, 1.0, 0.6667, 1.0, 0.6671, 1.0, 0.7958, 1.0, 0.7958, 1.0, 0.6671, 1.0, 0.6667, 1.0, 0.6669, 1.0, 0.6669, 1.0, 0.6667, 1.0, 0.6669, 1.0, 0.6667, 1.0, 0.6667, 1.0, 0.6671, 1.0, 0.7958, 1.0, 0.6667, 1.0, 0.6669, 1.0, 0.7958, 1.0, 0.6667, 1.0, 0.6667, 1.0, 0.7958, 1.0, 0.7958, 1.0, 0.6667, 1.0, 0.0, 0.0, 0.6667, 1.0, 0.6669, 1.0, 0.6667, 1.0, 0.6667, 1.0, 0.6667, 1.0, 0.0, 0.0, 0.0, 0.0, 0.0, 0.0, 0.0, 0.0, 0.6667, 1.0, 0.0, 0.0, 0.0, 0.0, 0.0, 0.0, 0.0, 0.0, 0.6667, 1.0, 0.0, 0.0, 0.0, 0.0, 0.6667, 1.0, 0.6667, 1.0, 0.6667, 1.0, 0.6667, 1.0, 0.6667, 1.0, 0.0, 0.0, 0.0, 0.0, 0.6667, 1.0, 0.6667, 1.0, 0.6671, 1.0, 0.6667, 1.0, 0.391, 0.5865, 0.6669, 1.0, 0.0, 0.0, 0.0, 0.0, 0.0, 0.0, 0.0, 0.0, 0.6667, 1.0, 0.0, 0.0, 0.2806, 0.4209, 0.391, 0.5865, 0.6669, 1.0, 0.7958, 1.0, 0.7958, 1.0, 0.6669, 1.0, 0.6669, 1.0, 0.2806, 0.4209, 0.0, 0.0, 0.6667, 1.0, 0.6669, 1.0, 0.7958, 1.0, 0.7958, 1.0, 0.6671, 1.0, 0.6669, 1.0, 0.391, 0.5865, 0.2806, 0.4209, 0.6669, 1.0, 0.0, 0.0, 0.0, 0.0, 0.0, 0.0, 0.2806, 0.4209, 0.6667, 1.0, 0.6667, 1.0, 0.6667, 1.0, 0.391, 0.5865, 0.7958, 1.0, 0.6667, 1.0, 0.6669, 1.0, 0.7958, 1.0, 0.7958, 1.0, 0.7958, 1.0, 0.6671, 1.0, 0.6669, 1.0, 0.6669, 1.0, 0.6669, 1.0, 0.7958, 1.0, 0.7958, 1.0, 0.6667, 1.0, 0.6667, 1.0, 0.6667, 1.0, 0.6667, 1.0, 0.6667, 1.0, 0.6667, 1.0, 0.6667, 1.0, 0.6667, 1.0, 0.6667, 1.0, 0.6667, 1.0, 0.6671, 1.0, 0.6671, 1.0, 0.6671, 1.0, 0.6671, 1.0, 0.7958, 1.0, 0.7958, 1.0, 0.6667, 1.0, 0.6667, 1.0, 0.6669, 1.0, 0.6669, 1.0, 0.6669, 1.0, 0.6671, 1.0, 0.6667, 1.0, 0.6667, 1.0, 0.7958, 1.0, 0.7958, 1.0, 0.6669, 1.0, 0.6667, 1.0, 0.6667, 1.0, 0.7958, 1.0, 0.7958, 1.0, 0.6667, 1.0, 0.6667, 1.0, 0.6669, 1.0, 0.6667, 1.0, 0.0, 0.0, 0.6667, 1.0, 0.0, 0.0, 0.6667, 1.0, 0.6667, 1.0, 0.0, 0.0, 0.6667, 1.0, 0.0, 0.0, 0.0, 0.0, 0.0, 0.0, 0.0, 0.0, 0.0, 0.0, 0.0, 0.0, 0.6667, 1.0, 0.6667, 1.0, 0.0, 0.0, 0.0, 0.0, 0.6667, 1.0, 0.6667, 1.0, 0.6667, 1.0, 0.6667, 1.0, 0.0, 0.0, 0.6667, 1.0, 0.6667, 1.0, 0.0, 0.0, 0.6671, 1.0, 0.6669, 1.0, 0.391, 0.5865, 0.6667, 1.0, 0.0, 0.0, 0.0, 0.0, 0.0, 0.0, 0.0, 0.0, 0.6667, 1.0, 0.391, 0.5865, 0.2806, 0.4209, 0.0, 0.0, 0.6669, 1.0, 0.6669, 1.0, 0.7958, 1.0, 0.7958, 1.0, 0.6669, 1.0, 0.6667, 1.0, 0.0, 0.0, 0.2806, 0.4209, 0.6669, 1.0, 0.6671, 1.0, 0.7958, 1.0, 0.7958, 1.0, 0.6669, 1.0, 0.6669, 1.0, 0.2806, 0.4209, 0.391, 0.5865, 0.0, 0.0, 0.2806, 0.4209, 0.0, 0.0, 0.0, 0.0, 0.6667, 1.0, 0.391, 0.5865, 0.6667, 1.0, 0.6667, 1.0])
me_cylinder_004.materials.append(mat_peach)
me_cylinder_004.materials.append(mat_orange)
me_cylinder_004.materials.append(mat_gray_armor)
me_cylinder_004.materials.append(mat_undergray)
me_cylinder_004.materials.append(mat_black)
me_cylinder_004.materials.append(mat_red)
me_cylinder_004.use_remesh_fix_poles = True
me_cylinder_004.use_remesh_preserve_attributes = False
me_cylinder_004.use_mirror_vertex_groups = False
me_cylinder_004.update()
me_cylinder_002 = bpy.data.meshes.new('Cylinder.002')
me_cylinder_002.from_pydata([(0.1281, -0.9862, 7.96), (0.1205, -1.04, 7.964), (0.0, -1.083, 7.966), (0.102, -0.9498, 7.962), (0.0, -0.9326, 7.96), (0.0, -0.9269, 7.963), (0.0, -1.093, 7.969), (0.7841, -0.3814, 7.085), (0.5103, -1.858, 6.944), (0.0, -2.028, 6.946), (0.0, -0.07428, 7.181), (0.3518, -0.1359, 7.18), (0.7207, -1.667, 6.975), (1.017, -0.8544, 7.113), (0.7095, -0.447, 7.414), (0.5202, -1.804, 7.378), (0.0, -0.132, 7.464), (0.8177, -1.418, 7.389), (0.0, -1.972, 7.366), (0.3507, -0.2085, 7.46), (0.9209, -0.8597, 7.404), (0.223, -0.3105, 6.285), (0.7782, -0.8452, 6.28), (0.5503, -0.4266, 6.278), (0.0, -0.2898, 6.295), (0.5367, -0.631, 7.735), (0.3483, -1.579, 7.699), (0.0, -0.3783, 7.768), (0.6351, -1.297, 7.705), (0.0, -1.69, 7.711), (0.2724, -0.4203, 7.744), (0.6978, -0.9048, 7.701), (0.2788, -0.8165, 7.908), (0.2238, -1.265, 7.904), (0.0, -0.7427, 7.918), (0.367, -1.123, 7.904), (0.0, -1.299, 7.909), (0.155, -0.7662, 7.917), (0.3957, -0.9446, 7.898), (0.0, -1.023, 8.168), (0.8065, -1.127, 6.294), (0.9158, -1.405, 6.945), (0.3731, -1.085, 7.903), (0.1219, -1.03, 8.168), (0.6496, -1.212, 7.707), (0.8944, -1.268, 7.393), (0.768, -0.3308, 6.892), (0.0, -0.04022, 6.934), (0.3407, -0.07673, 6.932), (1.024, -0.8392, 6.869), (1.017, -1.291, 6.861), (0.3201, -0.7984, 8.165), (0.1314, -0.9174, 8.223), (0.1587, -1.058, 8.224), (0.1553, -0.9736, 8.22), (0.0, -1.135, 8.227), (0.1128, -1.13, 8.243), (0.0, -0.8991, 8.221), (0.2614, -1.441, 8.151), (0.0, -0.7196, 8.175), (0.3823, -1.248, 8.16), (0.875, -0.2577, 6.905), (0.8605, -0.2758, 7.194), (0.0, -2.119, 6.975), (0.0, -2.03, 7.677), (0.0, 0.08944, 7.197), (0.0, 0.1142, 6.903), (0.386, -0.1052, 7.726), (0.387, 0.009512, 7.182), (0.9829, -0.8945, 7.695), (1.157, -0.7982, 7.153), (0.9529, -1.407, 7.043), (0.7943, -1.738, 6.984), (0.5506, -1.974, 6.968), (0.7797, -0.3737, 7.721), (0.5055, -1.893, 7.667), (0.0, -0.04671, 7.735), (0.7629, -1.67, 7.637), (0.0, -1.801, 8.006), (0.335, -0.4018, 8.045), (0.7389, -0.8915, 7.967), (0.9176, -1.203, 7.7), (0.4034, 0.001667, 6.89), (1.154, -0.7807, 6.928), (0.5678, -0.5855, 8.026), (0.401, -1.713, 7.991), (0.0, -0.3652, 8.09), (0.6056, -1.439, 8.016), (0.0, -1.477, 8.156), (0.1879, -0.7447, 8.175), (0.4448, -0.935, 8.154), (0.6887, -1.14, 7.987), (0.4207, -1.085, 8.159), (0.0, -1.019, 8.225), (0.9658, -1.293, 6.863), (0.8626, -1.312, 6.425), (0.9977, -0.8276, 6.509), (0.7757, -0.2879, 6.544), (0.3184, -0.0922, 6.523), (0.0, 0.02147, 6.537), (0.9398, -1.271, 6.474), (0.9177, -1.387, 6.668), (0.1769, -0.5303, 6.055), (0.6137, -0.8278, 6.104), (0.3968, -0.6357, 6.077), (0.0, -0.5167, 6.066), (0.7129, -1.042, 6.179), (0.1576, -0.6013, 6.076), (0.5665, -0.8464, 6.102), (0.3739, -0.7186, 6.084), (0.0, -0.5958, 6.078), (0.6832, -1.004, 6.158), (0.7736, -1.149, 6.321), (0.6812, -1.48, 6.066), (0.5861, -1.668, 6.043), (0.7192, -1.495, 6.069), (0.6325, -1.707, 6.046), (0.6779, -1.702, 6.504), (0.7715, -1.798, 6.509), (0.8882, -1.382, 6.499), (0.9451, -1.396, 6.568), (0.0, -1.917, 7.84), (0.3608, -0.2521, 7.884), (0.8377, -0.8277, 7.865), (0.6748, -0.4786, 7.872), (0.4538, -1.804, 7.827), (0.0, -0.2044, 7.899), (0.685, -1.555, 7.825), (0.7895, -1.223, 7.841), (1.338, -0.9579, 8.262), (1.406, -0.9962, 8.072), (1.313, -1.202, 8.258), (1.394, -1.164, 8.074), (1.243, -0.9843, 8.375), (1.227, -1.151, 8.38), (1.297, -0.84, 7.768), (1.225, -1.297, 7.754), (0.8785, -1.207, 8.374), (0.9305, -0.8431, 8.369), (1.136, -0.6925, 8.103), (1.021, -1.431, 8.077), (1.374, -0.9013, 7.949), (1.063, -1.172, 8.421), (1.295, -0.7925, 8.184), (1.336, -1.278, 7.946), (1.082, -0.9135, 8.416), (1.209, -1.346, 8.176), (0.0, -2.158, 7.317), (0.3856, -0.01029, 7.457), (1.103, -0.8298, 7.413), (0.8267, -0.2867, 7.442), (0.5259, -2.006, 7.308), (0.0, 0.06358, 7.458), (0.7962, -1.758, 7.301), (0.9497, -1.346, 7.362), (1.05, -1.233, 7.706), (0.7798, -0.7774, 8.225), (0.8684, -1.372, 7.966), (1.128, -0.8605, 7.692), (0.6984, -1.232, 8.225), (0.9487, -0.6963, 7.999), (0.4252, -1.869, 6.944), (0.3789, -1.917, 6.945), (0.4389, -1.994, 6.969), (0.387, -2.017, 6.97), (0.4033, -2.02, 7.176), (0.3893, -1.934, 7.175)], [], [(36, 6, 2, 33), (37, 4, 5, 34), (33, 2, 1, 35), (38, 0, 3, 32), (32, 3, 4, 37), (35, 1, 43, 42), (46, 7, 11, 48), (49, 13, 7, 46), (48, 11, 10, 47), (12, 17, 45, 41), (7, 14, 19, 11), (13, 20, 14, 7), (8, 15, 17, 12), (11, 19, 16, 10), (17, 28, 44, 45), (14, 25, 30, 19), (20, 31, 25, 14), (15, 26, 28, 17), (19, 30, 27, 16), (18, 29, 26, 15), (28, 35, 42, 44), (25, 32, 37, 30), (31, 38, 32, 25), (26, 33, 35, 28), (30, 37, 34, 27), (29, 36, 33, 26), (2, 39, 1), (0, 39, 3), (3, 39, 4), (44, 31, 20, 45), (39, 0, 43), (43, 0, 38, 42), (45, 20, 13, 41), (42, 38, 31, 44), (50, 49, 22, 40, 100), (21, 48, 47, 24), (22, 49, 46, 23), (23, 46, 48, 21), (88, 58, 55), (89, 59, 57), (58, 60, 56, 55), (90, 51, 52, 54), (51, 89, 57, 52), (60, 92, 53, 56), (61, 82, 68, 62), (83, 61, 62, 70), (82, 66, 65, 68), (153, 154, 81, 77), (150, 148, 67, 74), (149, 150, 74, 69), (151, 153, 77, 75), (148, 152, 76, 67), (147, 151, 75, 64), (127, 128, 91, 87), (124, 122, 79, 84), (123, 124, 84, 80), (125, 127, 87, 85), (122, 126, 86, 79), (121, 125, 85, 78), (87, 91, 92, 60), (84, 79, 89, 51), (80, 84, 51, 90), (85, 87, 60, 58), (79, 86, 59, 89), (78, 85, 58, 88), (55, 56, 93), (54, 52, 93), (52, 57, 93), (71, 50, 83, 70), (145, 142, 134, 133), (93, 53, 54), (53, 92, 90, 54), (154, 71, 70, 149), (92, 91, 80, 90), (50, 100, 96, 83), (98, 99, 66, 82), (96, 97, 61, 83), (97, 98, 82, 61), (118, 117, 114, 116), (39, 43, 53, 93), (8, 12, 72, 73), (43, 1, 56, 53), (95, 40, 100, 101), (9, 162, 164, 63), (1, 39, 93, 56), (56, 93, 53), (41, 94, 50, 71), (23, 21, 98, 97), (22, 23, 97, 96), (21, 24, 99, 98), (101, 100, 50, 94), (96, 100, 40, 22), (23, 22, 103, 104), (22, 40, 106, 103), (21, 23, 104, 102), (24, 21, 102, 105), (102, 104, 109, 107), (105, 102, 107, 110), (103, 106, 111, 108), (104, 103, 108, 109), (106, 40, 112, 111), (114, 113, 115, 116), (117, 119, 113, 114), (120, 118, 116, 115), (119, 120, 115, 113), (41, 71, 120, 119), (71, 72, 118, 120), (12, 41, 119, 117), (72, 12, 117, 118), (144, 141, 130, 132), (64, 75, 125, 121), (67, 76, 126, 122), (75, 77, 127, 125), (69, 74, 124, 123), (74, 67, 122, 124), (77, 81, 128, 127), (131, 132, 130, 129), (134, 131, 129, 133), (141, 143, 129, 130), (146, 144, 132, 131), (143, 145, 133, 129), (142, 146, 131, 134), (159, 157, 140, 137), (160, 156, 138, 139), (157, 155, 136, 140), (158, 160, 139, 135), (155, 158, 135, 136), (156, 159, 137, 138), (137, 140, 146, 142), (139, 138, 145, 143), (140, 136, 144, 146), (135, 139, 143, 141), (136, 135, 141, 144), (138, 137, 142, 145), (81, 154, 149, 69), (63, 164, 165, 163, 73, 151, 147), (68, 65, 152, 148), (73, 72, 153, 151), (70, 62, 150, 149), (62, 68, 148, 150), (72, 71, 154, 153), (80, 91, 159, 156), (81, 69, 158, 155), (69, 123, 160, 158), (128, 81, 155, 157), (123, 80, 156, 160), (91, 128, 157, 159), (165, 166, 161, 163), (163, 161, 8, 73), (166, 165, 164, 162)])
me_cylinder_002.polygons.foreach_set('material_index', [7, 7, 7, 7, 7, 7, 7, 7, 7, 7, 7, 7, 7, 7, 7, 7, 7, 7, 7, 7, 7, 7, 7, 7, 7, 7, 7, 7, 7, 7, 7, 7, 7, 7, 7, 7, 7, 7, 7, 7, 7, 7, 7, 7, 7, 7, 7, 7, 7, 7, 7, 7, 7, 7, 7, 7, 7, 7, 7, 7, 7, 7, 7, 7, 7, 7, 7, 7, 7, 7, 7, 7, 7, 7, 7, 7, 7, 7, 7, 7, 7, 7, 7, 7, 7, 7, 7, 7, 7, 7, 7, 7, 7, 7, 7, 7, 7, 7, 7, 7, 7, 7, 7, 7, 7, 7, 7, 7, 7, 7, 7, 7, 7, 7, 7, 7, 7, 7, 7, 7, 7, 7, 7, 7, 7, 7, 7, 7, 7, 7, 7, 7, 7, 7, 7, 7, 7, 7, 7, 7, 7, 7, 7, 7, 7, 7, 7, 7, 7, 7])
_uv = me_cylinder_002.uv_layers.new(name='UVMap')
_uv.uv.foreach_set('vector', [0.0, 0.0, 0.0, 0.0, 0.4492, 0.8983, 0.4492, 0.8983, 0.1667, 1.0, 0.1667, 1.0, 0.1667, 1.0, 0.1667, 1.0, 0.4492, 0.8983, 0.4492, 0.8983, 0.6667, 1.0, 0.6667, 1.0, 0.8333, 1.0, 0.8333, 1.0, 1.0, 1.0, 1.0, 1.0, -8.941e-08, 1.0, -8.941e-08, 1.0, 0.1667, 1.0, 0.1667, 1.0, 0.6667, 1.0, 0.6667, 1.0, 0.6973, 1.0, 0.7023, 1.0, -8.941e-08, 1.0, -8.941e-08, 1.0, 0.1667, 1.0, 0.1667, 1.0, 0.8333, 1.0, 0.8333, 1.0, 1.0, 1.0, 1.0, 1.0, 0.1667, 1.0, 0.1667, 1.0, 0.1667, 1.0, 0.1667, 1.0, 0.6667, 1.0, 0.6667, 1.0, 0.7116, 1.0, 0.7126, 1.0, -8.941e-08, 1.0, -8.941e-08, 1.0, 0.1667, 1.0, 0.1667, 1.0, 0.8333, 1.0, 0.8333, 1.0, 1.0, 1.0, 1.0, 1.0, 0.4492, 0.8983, 0.4492, 0.8983, 0.6667, 1.0, 0.6667, 1.0, 0.1667, 1.0, 0.1667, 1.0, 0.1667, 1.0, 0.1667, 1.0, 0.6667, 1.0, 0.6667, 1.0, 0.7052, 1.0, 0.7116, 1.0, -8.941e-08, 1.0, -8.941e-08, 1.0, 0.1667, 1.0, 0.1667, 1.0, 0.8333, 1.0, 0.8333, 1.0, 1.0, 1.0, 1.0, 1.0, 0.4492, 0.8983, 0.4492, 0.8983, 0.6667, 1.0, 0.6667, 1.0, 0.1667, 1.0, 0.1667, 1.0, 0.1667, 1.0, 0.1667, 1.0, 0.0, 0.0, 0.0, 0.0, 0.4492, 0.8983, 0.4492, 0.8983, 0.6667, 1.0, 0.6667, 1.0, 0.7023, 1.0, 0.7052, 1.0, -8.941e-08, 1.0, -8.941e-08, 1.0, 0.1667, 1.0, 0.1667, 1.0, 0.8333, 1.0, 0.8333, 1.0, 1.0, 1.0, 1.0, 1.0, 0.4492, 0.8983, 0.4492, 0.8983, 0.6667, 1.0, 0.6667, 1.0, 0.1667, 1.0, 0.1667, 1.0, 0.1667, 1.0, 0.1667, 1.0, 0.0, 0.0, 0.0, 0.0, 0.4492, 0.8983, 0.4492, 0.8983, 0.4492, 0.8983, 0.4009, 0.8757, 0.6667, 1.0, 0.8333, 1.0, 0.7446, 1.0, 1.0, 1.0, -8.941e-08, 1.0, -0.07985, 1.0, 0.1667, 1.0, 0.7052, 1.0, 0.8333, 1.0, 0.8333, 1.0, 0.7116, 1.0, 0.604, 1.0, 0.8333, 1.0, 0.6973, 1.0, 0.6973, 1.0, 0.8333, 1.0, 0.8333, 1.0, 0.7023, 1.0, 0.7116, 1.0, 0.8333, 1.0, 0.8333, 1.0, 0.7126, 1.0, 0.7023, 1.0, 0.8333, 1.0, 0.8333, 1.0, 0.7052, 1.0, 0.7141, 1.0, 0.8333, 1.0, 0.8333, 1.0, 0.7159, 1.0, 0.7149, 1.0, 0.1667, 1.0, 0.1667, 1.0, 0.1667, 1.0, 0.1667, 1.0, 0.8333, 1.0, 0.8333, 1.0, 1.0, 1.0, 1.0, 1.0, -8.941e-08, 1.0, -8.941e-08, 1.0, 0.1667, 1.0, 0.1667, 1.0, 0.0, 0.0, 0.4492, 0.8983, 0.4492, 0.8983, 0.1667, 1.0, 0.1667, 1.0, 0.1667, 1.0, 0.4492, 0.8983, 0.6667, 1.0, 0.6667, 1.0, 0.4492, 0.8983, 0.8333, 1.0, 1.0, 1.0, 1.0, 1.0, 0.8333, 1.0, -8.941e-08, 1.0, 0.1667, 1.0, 0.1667, 1.0, -8.941e-08, 1.0, 0.6667, 1.0, 0.7023, 1.0, 0.6973, 1.0, 0.6667, 1.0, -8.941e-08, 1.0, 0.1667, 1.0, 0.1667, 1.0, -8.941e-08, 1.0, 0.8333, 1.0, 1.0, 1.0, 1.0, 1.0, 0.8333, 1.0, 0.1667, 1.0, 0.1667, 1.0, 0.1667, 1.0, 0.1667, 1.0, 0.6667, 1.0, 0.7121, 1.0, 0.7116, 1.0, 0.6667, 1.0, -8.941e-08, 1.0, 0.1667, 1.0, 0.1667, 1.0, -8.941e-08, 1.0, 0.8333, 1.0, 1.0, 1.0, 1.0, 1.0, 0.8333, 1.0, 0.4492, 0.8983, 0.6667, 1.0, 0.6667, 1.0, 0.4492, 0.8983, 0.1667, 1.0, 0.1667, 1.0, 0.1667, 1.0, 0.1667, 1.0, 0.0, 0.0, 0.4492, 0.8983, 0.4492, 0.8983, 0.0, 0.0, 0.6667, 1.0, 0.7084, 1.0, 0.7052, 1.0, 0.6667, 1.0, -8.941e-08, 1.0, 0.1667, 1.0, 0.1667, 1.0, -8.941e-08, 1.0, 0.8333, 1.0, 1.0, 1.0, 1.0, 1.0, 0.8333, 1.0, 0.4492, 0.8983, 0.6667, 1.0, 0.6667, 1.0, 0.4492, 0.8983, 0.1667, 1.0, 0.1667, 1.0, 0.1667, 1.0, 0.1667, 1.0, 0.0, 0.0, 0.4492, 0.8983, 0.4492, 0.8983, 0.0, 0.0, 0.6667, 1.0, 0.7052, 1.0, 0.7023, 1.0, 0.6667, 1.0, -8.941e-08, 1.0, 0.1667, 1.0, 0.1667, 1.0, -8.941e-08, 1.0, 0.8333, 1.0, 1.0, 1.0, 1.0, 1.0, 0.8333, 1.0, 0.4492, 0.8983, 0.6667, 1.0, 0.6667, 1.0, 0.4492, 0.8983, 0.1667, 1.0, 0.1667, 1.0, 0.1667, 1.0, 0.1667, 1.0, 0.0, 0.0, 0.4492, 0.8983, 0.4492, 0.8983, 0.0, 0.0, 0.4492, 0.8983, 0.6667, 1.0, 0.4009, 0.8757, 0.8333, 1.0, 1.0, 1.0, 0.7446, 1.0, -8.941e-08, 1.0, 0.1667, 1.0, -0.07985, 1.0, 0.7126, 1.0, 0.7141, 1.0, 0.8333, 1.0, 0.8333, 1.0, 0.8333, 1.0, 0.7052, 1.0, 0.7052, 1.0, 0.8333, 1.0, 0.604, 1.0, 0.6973, 1.0, 0.8333, 1.0, 0.6973, 1.0, 0.7023, 1.0, 0.8333, 1.0, 0.8333, 1.0, 0.7121, 1.0, 0.7126, 1.0, 0.8333, 1.0, 0.8333, 1.0, 0.7023, 1.0, 0.7052, 1.0, 0.8333, 1.0, 0.8333, 1.0, 0.7141, 1.0, 0.7149, 1.0, 0.8333, 1.0, 0.8333, 1.0, 0.1667, 1.0, 0.1667, 1.0, 0.1667, 1.0, 0.1667, 1.0, 0.8333, 1.0, 1.0, 1.0, 1.0, 1.0, 0.8333, 1.0, -8.941e-08, 1.0, 0.1667, 1.0, 0.1667, 1.0, -8.941e-08, 1.0, 0.6667, 1.0, 0.6667, 1.0, 0.6667, 1.0, 0.6667, 1.0, 0.604, 1.0, 0.6973, 1.0, 0.6973, 1.0, 0.604, 1.0, 0.4492, 0.8983, 0.6667, 1.0, 0.6667, 1.0, 0.4492, 0.8983, 0.6973, 1.0, 0.6667, 1.0, 0.6667, 1.0, 0.6973, 1.0, 0.0, 0.0, 0.7159, 1.0, 0.7149, 1.0, 0.0, 0.0, 0.0, 0.0, 0.3039, 0.6078, 0.3155, 0.6311, 0.0, 0.0, 0.6667, 1.0, 0.4009, 0.8757, 0.4009, 0.8757, 0.6667, 1.0, 0.0, 0.0, 0.0, 0.0, 0.0, 0.0, 0.7126, 1.0, 0.0, 0.0, 0.7141, 1.0, 0.7126, 1.0, -8.941e-08, 1.0, 0.1667, 1.0, 0.1667, 1.0, -8.941e-08, 1.0, 0.8333, 1.0, 1.0, 1.0, 1.0, 1.0, 0.8333, 1.0, 0.1667, 1.0, 0.1667, 1.0, 0.1667, 1.0, 0.1667, 1.0, 0.0, 0.0, 0.7149, 1.0, 0.7141, 1.0, 0.0, 0.0, 0.8333, 1.0, 0.7149, 1.0, 0.7159, 1.0, 0.8333, 1.0, 1.0, 1.0, 0.8333, 1.0, 0.8333, 1.0, 1.0, 1.0, 0.8333, 1.0, 0.7159, 1.0, 0.7159, 1.0, 0.8333, 1.0, 0.1667, 1.0, -8.941e-08, 1.0, -8.941e-08, 1.0, 0.1667, 1.0, 0.1667, 1.0, 0.1667, 1.0, 0.1667, 1.0, 0.1667, 1.0, 0.1667, 1.0, -8.941e-08, 1.0, -8.941e-08, 1.0, 0.1667, 1.0, 0.1667, 1.0, 0.1667, 1.0, 0.1667, 1.0, 0.1667, 1.0, 0.8333, 1.0, 0.7159, 1.0, 0.7159, 1.0, 0.8333, 1.0, 1.0, 1.0, 0.8333, 1.0, 0.8333, 1.0, 1.0, 1.0, 0.7159, 1.0, 0.7159, 1.0, 0.7159, 1.0, 0.7159, 1.0, 0.6667, 1.0, 0.7126, 1.0, 0.7126, 1.0, 0.6667, 1.0, 0.6667, 1.0, 0.7126, 1.0, 0.7126, 1.0, 0.6667, 1.0, 0.7126, 1.0, 0.6667, 1.0, 0.6667, 1.0, 0.7126, 1.0, 0.7126, 1.0, 0.7126, 1.0, 0.7126, 1.0, 0.7126, 1.0, 0.7126, 1.0, 0.7126, 1.0, 0.7126, 1.0, 0.7126, 1.0, 0.7126, 1.0, 0.6667, 1.0, 0.6667, 1.0, 0.7126, 1.0, 0.6667, 1.0, 0.7126, 1.0, 0.7126, 1.0, 0.6667, 1.0, 0.6667, 1.0, 0.6667, 1.0, 0.6667, 1.0, 0.6667, 1.0, 0.7116, 1.0, 0.8333, 1.0, 0.8333, 1.0, 0.7116, 1.0, 0.0, 0.0, 0.4492, 0.8983, 0.4492, 0.8983, 0.0, 0.0, 0.1667, 1.0, 0.1667, 1.0, 0.1667, 1.0, 0.1667, 1.0, 0.4492, 0.8983, 0.6667, 1.0, 0.6667, 1.0, 0.4492, 0.8983, 0.8333, 1.0, 1.0, 1.0, 1.0, 1.0, 0.8333, 1.0, -8.941e-08, 1.0, 0.1667, 1.0, 0.1667, 1.0, -8.941e-08, 1.0, 0.6667, 1.0, 0.7116, 1.0, 0.7084, 1.0, 0.6667, 1.0, 0.7084, 1.0, 0.7116, 1.0, 0.8333, 1.0, 0.8333, 1.0, 0.7052, 1.0, 0.7084, 1.0, 0.8333, 1.0, 0.8333, 1.0, 0.8333, 1.0, 0.8333, 1.0, 0.8333, 1.0, 0.8333, 1.0, 0.7084, 1.0, 0.7116, 1.0, 0.7116, 1.0, 0.7084, 1.0, 0.8333, 1.0, 0.8333, 1.0, 0.8333, 1.0, 0.8333, 1.0, 0.7052, 1.0, 0.7084, 1.0, 0.7084, 1.0, 0.7052, 1.0, 0.705, 1.0, 0.7084, 1.0, 0.7084, 1.0, 0.7052, 1.0, 0.8333, 1.0, 0.8333, 1.0, 0.8333, 1.0, 0.8333, 1.0, 0.7084, 1.0, 0.7118, 1.0, 0.7116, 1.0, 0.7084, 1.0, 0.8333, 1.0, 0.8333, 1.0, 0.8333, 1.0, 0.8333, 1.0, 0.7118, 1.0, 0.8333, 1.0, 0.8333, 1.0, 0.7116, 1.0, 0.8333, 1.0, 0.705, 1.0, 0.7052, 1.0, 0.8333, 1.0, 0.7052, 1.0, 0.7084, 1.0, 0.7084, 1.0, 0.7052, 1.0, 0.8333, 1.0, 0.8333, 1.0, 0.8333, 1.0, 0.8333, 1.0, 0.7084, 1.0, 0.7116, 1.0, 0.7116, 1.0, 0.7084, 1.0, 0.8333, 1.0, 0.8333, 1.0, 0.8333, 1.0, 0.8333, 1.0, 0.7116, 1.0, 0.8333, 1.0, 0.8333, 1.0, 0.7116, 1.0, 0.8333, 1.0, 0.7052, 1.0, 0.7052, 1.0, 0.8333, 1.0, 0.7116, 1.0, 0.7121, 1.0, 0.8333, 1.0, 0.8333, 1.0, 0.0, 0.0, 0.3155, 0.6311, 0.3505, 0.701, 0.3717, 0.7433, 0.4492, 0.8983, 0.4492, 0.8983, 0.0, 0.0, 0.1667, 1.0, 0.1667, 1.0, 0.1667, 1.0, 0.1667, 1.0, 0.4492, 0.8983, 0.6667, 1.0, 0.6667, 1.0, 0.4492, 0.8983, 0.8333, 1.0, 1.0, 1.0, 1.0, 1.0, 0.8333, 1.0, -8.941e-08, 1.0, 0.1667, 1.0, 0.1667, 1.0, -8.941e-08, 1.0, 0.6667, 1.0, 0.7126, 1.0, 0.7121, 1.0, 0.6667, 1.0, 0.8333, 1.0, 0.7052, 1.0, 0.705, 1.0, 0.8333, 1.0, 0.7116, 1.0, 0.8333, 1.0, 0.8333, 1.0, 0.7118, 1.0, 0.8333, 1.0, 0.8333, 1.0, 0.8333, 1.0, 0.8333, 1.0, 0.7084, 1.0, 0.7116, 1.0, 0.7118, 1.0, 0.7084, 1.0, 0.8333, 1.0, 0.8333, 1.0, 0.8333, 1.0, 0.8333, 1.0, 0.7052, 1.0, 0.7084, 1.0, 0.7084, 1.0, 0.705, 1.0, 0.3505, 0.701, 0.0, 0.0, 0.4015, 0.8029, 0.3717, 0.7433, 0.3717, 0.7433, 0.4015, 0.8029, 0.4492, 0.8983, 0.4492, 0.8983, 0.0, 0.0, 0.3505, 0.701, 0.3155, 0.6311, 0.3039, 0.6078])
me_cylinder_002.materials.append(mat_peach)
me_cylinder_002.materials.append(mat_orange)
me_cylinder_002.materials.append(mat_gray_armor)
me_cylinder_002.materials.append(mat_undergray)
me_cylinder_002.materials.append(mat_black)
me_cylinder_002.materials.append(mat_red)
me_cylinder_002.materials.append(mat_darkbrown)
me_cylinder_002.materials.append(mat_brown)
me_cylinder_002.use_remesh_fix_poles = True
me_cylinder_002.use_remesh_preserve_attributes = False
me_cylinder_002.use_mirror_vertex_groups = False
me_cylinder_002.update()
me_cylinder_003 = bpy.data.meshes.new('Cylinder.003')
me_cylinder_003.from_pydata([(0.9831, -0.8956, 7.695), (0.7391, -0.8925, 7.967), (0.9178, -1.204, 7.7), (0.6889, -1.141, 7.987), (0.8379, -0.8287, 7.865), (0.7897, -1.224, 7.841), (1.05, -1.246, 7.695), (0.78, -0.7784, 8.225), (0.8621, -1.383, 7.962), (1.128, -0.8616, 7.692), (0.6986, -1.233, 8.225), (0.9489, -0.6973, 7.999), (0.8334, -0.7998, 7.859), (0.9994, -0.8762, 7.665), (0.7783, -1.252, 7.832), (0.9248, -1.229, 7.671), (0.7204, -0.8728, 7.975), (0.663, -1.157, 7.998), (1.049, -1.248, 7.665), (0.7649, -0.7619, 8.223), (0.851, -1.399, 7.948), (1.131, -0.8522, 7.657), (0.6805, -1.24, 8.224), (0.9416, -0.6723, 7.986)], [], [(1, 7, 10, 3), (2, 6, 9, 0), (0, 9, 11, 4), (5, 8, 6, 2), (4, 11, 7, 1), (3, 10, 8, 5), (16, 17, 22, 19), (15, 13, 21, 18), (13, 12, 23, 21), (14, 15, 18, 20), (12, 16, 19, 23), (17, 14, 20, 22), (6, 8, 20, 18), (3, 5, 14, 17), (10, 7, 19, 22), (2, 0, 13, 15), (7, 11, 23, 19), (9, 6, 18, 21), (1, 3, 17, 16), (8, 10, 22, 20), (0, 4, 12, 13), (11, 9, 21, 23), (4, 1, 16, 12), (5, 2, 15, 14)])
me_cylinder_003.polygons.foreach_set('material_index', [5, 5, 5, 5, 5, 5, 5, 5, 5, 5, 5, 5, 5, 5, 5, 5, 5, 5, 5, 5, 5, 5, 5, 5])
_uv = me_cylinder_003.uv_layers.new(name='UVMap')
_uv.uv.foreach_set('vector', [0.8333, 1.0, 0.8333, 1.0, 0.705, 1.0, 0.7052, 1.0, 0.7116, 1.0, 0.7118, 1.0, 0.8333, 1.0, 0.8333, 1.0, 0.8333, 1.0, 0.8333, 1.0, 0.8333, 1.0, 0.8333, 1.0, 0.7084, 1.0, 0.7084, 1.0, 0.7118, 1.0, 0.7116, 1.0, 0.8333, 1.0, 0.8333, 1.0, 0.8333, 1.0, 0.8333, 1.0, 0.7052, 1.0, 0.705, 1.0, 0.7084, 1.0, 0.7084, 1.0, 0.8333, 1.0, 0.7052, 1.0, 0.705, 1.0, 0.8333, 1.0, 0.7116, 1.0, 0.8333, 1.0, 0.8333, 1.0, 0.7118, 1.0, 0.8333, 1.0, 0.8333, 1.0, 0.8333, 1.0, 0.8333, 1.0, 0.7084, 1.0, 0.7116, 1.0, 0.7118, 1.0, 0.7084, 1.0, 0.8333, 1.0, 0.8333, 1.0, 0.8333, 1.0, 0.8333, 1.0, 0.7052, 1.0, 0.7084, 1.0, 0.7084, 1.0, 0.705, 1.0, 0.7118, 1.0, 0.7084, 1.0, 0.7084, 1.0, 0.7118, 1.0, 0.7052, 1.0, 0.7084, 1.0, 0.7084, 1.0, 0.7052, 1.0, 0.705, 1.0, 0.8333, 1.0, 0.8333, 1.0, 0.705, 1.0, 0.7116, 1.0, 0.8333, 1.0, 0.8333, 1.0, 0.7116, 1.0, 0.8333, 1.0, 0.8333, 1.0, 0.8333, 1.0, 0.8333, 1.0, 0.8333, 1.0, 0.7118, 1.0, 0.7118, 1.0, 0.8333, 1.0, 0.8333, 1.0, 0.7052, 1.0, 0.7052, 1.0, 0.8333, 1.0, 0.7084, 1.0, 0.705, 1.0, 0.705, 1.0, 0.7084, 1.0, 0.8333, 1.0, 0.8333, 1.0, 0.8333, 1.0, 0.8333, 1.0, 0.8333, 1.0, 0.8333, 1.0, 0.8333, 1.0, 0.8333, 1.0, 0.8333, 1.0, 0.8333, 1.0, 0.8333, 1.0, 0.8333, 1.0, 0.7084, 1.0, 0.7116, 1.0, 0.7116, 1.0, 0.7084, 1.0])
me_cylinder_003.materials.append(mat_peach)
me_cylinder_003.materials.append(mat_orange)
me_cylinder_003.materials.append(mat_gray_armor)
me_cylinder_003.materials.append(mat_undergray)
me_cylinder_003.materials.append(mat_black)
me_cylinder_003.materials.append(mat_red)
me_cylinder_003.materials.append(mat_darkbrown)
me_cylinder_003.materials.append(mat_brown)
me_cylinder_003.use_remesh_fix_poles = True
me_cylinder_003.use_remesh_preserve_attributes = False
me_cylinder_003.use_mirror_vertex_groups = False
me_cylinder_003.update()

# ---- objects
ob_light = bpy.data.objects.new('Light', light_light)
ob_camera = bpy.data.objects.new('Camera', cam_camera)
ob_ref_img = bpy.data.objects.new('Ref_Img', None)
ob_character = bpy.data.objects.new('Character', me_cylinder)
ob_cape = bpy.data.objects.new('Cape', me_cylinder_001)
ob_shoulderarmor = bpy.data.objects.new('ShoulderArmor', me_cylinder_004)
ob_hair = bpy.data.objects.new('Hair', me_cylinder_002)
ob_ribbons = bpy.data.objects.new('Ribbons', me_cylinder_003)

# ---- transforms, parenting, visibility, modifiers, constraints
ob_light.location = (-0.1409, -6.829, 5.141)
ob_light.rotation_euler = (0.6503, 0.05522, 1.866)
ob_light.lock_rotations_4d = False
ob_light.empty_display_type = 'ARROWS'
ob_light.color = (0.0, 0.0, 0.0, 0.0)
ob_light.lineart.crease_threshold = 0.0
ob_camera.location = (7.359, -6.926, 4.958)
ob_camera.rotation_euler = (1.109, 0.0, 0.8149)
ob_camera.lock_rotations_4d = False
ob_camera.empty_display_type = 'ARROWS'
ob_camera.color = (0.0, 0.0, 0.0, 0.0)
ob_camera.display_type = 'WIRE'
ob_camera.lineart.crease_threshold = 0.0
ob_ref_img.location = (0.2475, 5.801, 3.993)
ob_ref_img.rotation_euler = (1.571, -0.0, -0.0)
ob_ref_img.scale = (2.0, 2.0, 2.0)
ob_ref_img.empty_display_type = 'IMAGE'
ob_ref_img.empty_display_size = 5.0
ob_ref_img.lineart.crease_threshold = 0.0
ob_character.location = (0.0, 0.7596, 1.064)
ob_character.scale = (0.9252, 0.9252, 0.9252)
ob_character.lineart.crease_threshold = 0.0
_m = ob_character.modifiers.new('Mirror', 'MIRROR')
_m.use_clip = True
ob_cape.location = (0.0, 0.0, 4.407)
ob_cape.lineart.crease_threshold = 0.0
_m = ob_cape.modifiers.new('Mirror', 'MIRROR')
_m.use_clip = True
ob_shoulderarmor.location = (0.0, 0.7596, 1.064)
ob_shoulderarmor.scale = (0.9252, 0.9252, 0.9252)
ob_shoulderarmor.lineart.crease_threshold = 0.0
_m = ob_shoulderarmor.modifiers.new('Mirror', 'MIRROR')
ob_hair.location = (0.0, 0.7596, 1.064)
ob_hair.scale = (0.9252, 0.9252, 0.9252)
ob_hair.lineart.crease_threshold = 0.0
_m = ob_hair.modifiers.new('Mirror', 'MIRROR')
_m.use_clip = True
ob_ribbons.location = (0.0, 0.7596, 1.064)
ob_ribbons.scale = (0.9252, 0.9252, 0.9252)
ob_ribbons.lineart.crease_threshold = 0.0
_m = ob_ribbons.modifiers.new('Mirror', 'MIRROR')
_m.use_clip = True

# ---- collection membership
col_collection.objects.link(ob_light)
col_collection.objects.link(ob_camera)
col_collection.objects.link(ob_ref_img)
col_collection.objects.link(ob_character)
col_collection.objects.link(ob_cape)
col_collection.objects.link(ob_shoulderarmor)
col_collection.objects.link(ob_hair)
col_collection.objects.link(ob_ribbons)

# ---- scene / render settings (as saved in the file)
scene.camera = ob_camera
scene.frame_start = 1; scene.frame_end = 250; scene.frame_set(0)
scene.render.engine = 'BLENDER_EEVEE_NEXT'
scene.cycles.use_denoising = False
scene.cycles.samples = 128
scene.cycles.sampling_pattern = 'TABULATED_SOBOL'
scene.cycles.use_adaptive_sampling = False
scene.cycles.use_light_tree = False
scene.view_settings.view_transform = 'Filmic'
bpy.context.view_layer.update()
